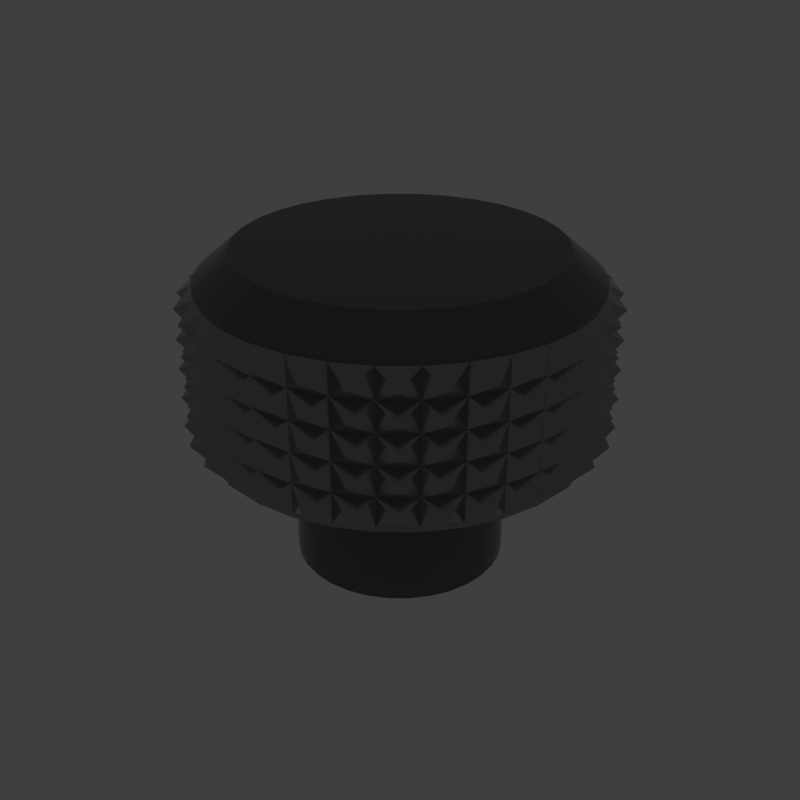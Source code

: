 # Source: Knurl_Head.blend  (saved by Blender 2.79.6; exported with 4.5.12 LTS)
import bpy
from mathutils import Matrix  # noqa: F401  (used for matrix-valued properties, if any)

bpy.ops.wm.read_factory_settings(use_empty=True)
scene = bpy.context.scene
scene.name = 'main'

# ---- collections
col_collection_1 = bpy.data.collections.new('Collection 1'); scene.collection.children.link(col_collection_1)

# ---- materials (node trees are filled in below, after node groups)
mat_prox_alum_028 = bpy.data.materials.new('prox_alum.028')
mat_prox_alum_028.alpha_threshold = 0.0
mat_prox_alum_028.diffuse_color = (0.1933, 0.1933, 0.1933, 1.0)
mat_prox_alum_028.roughness = 0.5
mat_prox_kevlar_028 = bpy.data.materials.new('prox_kevlar.028')
mat_prox_kevlar_028.alpha_threshold = 0.0
mat_prox_kevlar_028.diffuse_color = (0.03737, 0.03737, 0.03737, 1.0)
mat_prox_kevlar_028.roughness = 0.5
mat_prox_easy_spec_028 = bpy.data.materials.new('prox_easy_spec.028')
mat_prox_easy_spec_028.alpha_threshold = 0.0
mat_prox_easy_spec_028.diffuse_color = (0.2791, 0.2791, 0.2791, 1.0)
mat_prox_easy_spec_028.roughness = 0.5
mat_prox_soap_026 = bpy.data.materials.new('prox_soap.026')
mat_prox_soap_026.alpha_threshold = 0.0
mat_prox_soap_026.diffuse_color = (0.8, 0.5447, 0.3018, 1.0)
mat_prox_soap_026.roughness = 0.5
mat_prox_emission_026 = bpy.data.materials.new('prox_emission.026')
mat_prox_emission_026.alpha_threshold = 0.0
mat_prox_emission_026.diffuse_color = (0.3973, 0.7023, 0.9681, 1.0)
mat_prox_emission_026.roughness = 0.5

# ---- node groups
ng_auto_smooth = bpy.data.node_groups.new('Auto Smooth', 'GeometryNodeTree')
_s = ng_auto_smooth.interface.new_socket(name='Geometry', in_out='OUTPUT', socket_type='NodeSocketGeometry')
_s = ng_auto_smooth.interface.new_socket(name='Geometry', in_out='INPUT', socket_type='NodeSocketGeometry')
_s = ng_auto_smooth.interface.new_socket(name='Angle', in_out='INPUT', socket_type='NodeSocketFloat')
_s.subtype = 'ANGLE'
_s.min_value = 0.0
_s.max_value = 3.142
ng_auto_smooth.is_modifier = True
_N = ng_auto_smooth.nodes; _L = ng_auto_smooth.links
n0 = _N.new('NodeGroupOutput'); n0.name = 'Group Output'; n0.location = (480, -100)
n1 = _N.new('NodeGroupInput'); n1.name = 'Group Input'; n1.location = (-420, -300)
n2 = _N.new('NodeGroupInput'); n2.name = 'Group Input.001'; n2.location = (-60, -100)
n3 = _N.new('GeometryNodeSetShadeSmooth'); n3.name = 'Set Shade Smooth'; n3.location = (120, -100)
n3.domain = 'EDGE'
n4 = _N.new('GeometryNodeSetShadeSmooth'); n4.name = 'Set Shade Smooth.001'; n4.location = (300, -100)
n5 = _N.new('GeometryNodeInputMeshEdgeAngle'); n5.name = 'Edge Angle'; n5.location = (-420, -220)
n6 = _N.new('GeometryNodeInputEdgeSmooth'); n6.name = 'Is Edge Smooth'; n6.location = (-60, -160)
n7 = _N.new('GeometryNodeInputShadeSmooth'); n7.name = 'Is Face Smooth'; n7.location = (-240, -340)
n8 = _N.new('FunctionNodeBooleanMath'); n8.name = 'Boolean Math'; n8.location = (-60, -220)
n9 = _N.new('FunctionNodeCompare'); n9.name = 'Compare'; n9.location = (-240, -180)
n9.operation = 'LESS_EQUAL'
_L.new(n5.outputs[0], n9.inputs[0])
_L.new(n4.outputs[0], n0.inputs[0])
_L.new(n1.outputs[1], n9.inputs[1])
_L.new(n9.outputs[0], n8.inputs[0])
_L.new(n7.outputs[0], n8.inputs[1])
_L.new(n2.outputs[0], n3.inputs[0])
_L.new(n6.outputs[0], n3.inputs[1])
_L.new(n3.outputs[0], n4.inputs[0])
_L.new(n8.outputs[0], n3.inputs[2])
n0.is_active_output = True

# ---- material node trees
mat_prox_alum_028.use_nodes = True; mat_prox_alum_028.node_tree.nodes.clear()
_N = mat_prox_alum_028.node_tree.nodes; _L = mat_prox_alum_028.node_tree.links
n0 = _N.new('ShaderNodeOutputMaterial'); n0.name = 'Material Output'; n0.location = (300, 300)
n1 = _N.new('ShaderNodeBsdfPrincipled'); n1.name = 'Principled BSDF'; n1.location = (10, 300)
n1.width = 150
n1.subsurface_method = 'BURLEY'
n1.inputs[0].default_value = (0.3217, 0.3217, 0.3217, 1.0)
n1.inputs[1].default_value = 1.0
n1.inputs[2].default_value = 0.1633
n1.inputs[3].default_value = 1.45
n1.inputs[9].default_value = (1.0, 1.0, 1.0)
n1.inputs[13].default_value = 0.119
n1.inputs[15].default_value = 0.7959
n1.inputs[16].default_value = 0.8299
n1.inputs[24].default_value = 0.1605
_L.new(n1.outputs[0], n0.inputs[0])
n0.is_active_output = True
mat_prox_kevlar_028.use_nodes = True; mat_prox_kevlar_028.node_tree.nodes.clear()
_N = mat_prox_kevlar_028.node_tree.nodes; _L = mat_prox_kevlar_028.node_tree.links
n0 = _N.new('ShaderNodeOutputMaterial'); n0.name = 'Material Output'; n0.location = (300, 300)
n1 = _N.new('ShaderNodeBsdfPrincipled'); n1.name = 'Principled BSDF'; n1.location = (10, 300)
n1.width = 150
n1.subsurface_method = 'BURLEY'
n1.inputs[0].default_value = (0.0, 0.0, 0.0, 1.0)
n1.inputs[2].default_value = 0.3401
n1.inputs[3].default_value = 1.45
n1.inputs[9].default_value = (1.0, 1.0, 1.0)
n1.inputs[13].default_value = 0.2143
_L.new(n1.outputs[0], n0.inputs[0])
n0.is_active_output = True
mat_prox_easy_spec_028.use_nodes = True; mat_prox_easy_spec_028.node_tree.nodes.clear()
_N = mat_prox_easy_spec_028.node_tree.nodes; _L = mat_prox_easy_spec_028.node_tree.links
n0 = _N.new('ShaderNodeOutputMaterial'); n0.name = 'Material Output'; n0.location = (300, 300)
n1 = _N.new('ShaderNodeBsdfPrincipled'); n1.name = 'Principled BSDF'; n1.location = (10, 300)
n1.width = 150
n1.subsurface_method = 'BURLEY'
n1.inputs[0].default_value = (0.1372, 0.1372, 0.1372, 1.0)
n1.inputs[2].default_value = 0.2245
n1.inputs[3].default_value = 1.45
n1.inputs[9].default_value = (1.0, 1.0, 1.0)
n1.inputs[13].default_value = 0.09864
n1.inputs[19].default_value = 0.25
_L.new(n1.outputs[0], n0.inputs[0])
n0.is_active_output = True
mat_prox_soap_026.use_nodes = True; mat_prox_soap_026.node_tree.nodes.clear()
_N = mat_prox_soap_026.node_tree.nodes; _L = mat_prox_soap_026.node_tree.links
n0 = _N.new('ShaderNodeOutputMaterial'); n0.name = 'Material Output'; n0.location = (300, 300)
n1 = _N.new('ShaderNodeLayerWeight'); n1.name = 'Layer Weight'; n1.location = (-554, 262)
n2 = _N.new('ShaderNodeValToRGB'); n2.name = 'ColorRamp'; n2.location = (-400, 254)
n2.color_ramp.interpolation = 'B_SPLINE'
while len(n2.color_ramp.elements) > 1: n2.color_ramp.elements.remove(n2.color_ramp.elements[-1])
n2.color_ramp.elements[0].position = 0.0; n2.color_ramp.elements[0].color = (1.0, 0.0, 0.2363, 1.0)
_e = n2.color_ramp.elements.new(0.1477); _e.color = (0.0, 0.1135, 0.6103, 1.0)
_e = n2.color_ramp.elements.new(0.2773); _e.color = (0.2081, 0.332, 0.6265, 1.0)
_e = n2.color_ramp.elements.new(0.5); _e.color = (0.5089, 0.1741, 0.6181, 1.0)
_e = n2.color_ramp.elements.new(0.6818); _e.color = (0.7544, 0.04821, 0.0, 1.0)
_e = n2.color_ramp.elements.new(0.8511); _e.color = (0.336, 0.5043, 0.1917, 1.0)
_e = n2.color_ramp.elements.new(1.0); _e.color = (0.01772, 0.3483, 1.0, 1.0)
n3 = _N.new('ShaderNodeMix'); n3.name = 'Mix'; n3.location = (-80, 218)
n3.data_type = 'RGBA'
n3.inputs[0].default_value = 0.7909
n4 = _N.new('ShaderNodeBsdfPrincipled'); n4.name = 'Principled BSDF.001'; n4.location = (140, 300)
n4.width = 150
n4.subsurface_method = 'BURLEY'
n4.inputs[2].default_value = 0.0
n4.inputs[3].default_value = 1.45
n4.inputs[9].default_value = (1.0, 1.0, 1.0)
n4.inputs[18].default_value = 1.0
n4.inputs[19].default_value = 0.25
_L.new(n1.outputs[1], n2.inputs[0])
_L.new(n2.outputs[0], n3.inputs[6])
_L.new(n3.outputs[2], n4.inputs[0])
_L.new(n4.outputs[0], n0.inputs[0])
n0.is_active_output = True
mat_prox_emission_026.use_nodes = True; mat_prox_emission_026.node_tree.nodes.clear()
_N = mat_prox_emission_026.node_tree.nodes; _L = mat_prox_emission_026.node_tree.links
n0 = _N.new('ShaderNodeOutputMaterial'); n0.name = 'Material Output'; n0.location = (446, 300)
n1 = _N.new('ShaderNodeEmission'); n1.name = 'Emission'; n1.location = (156, 300)
n1.inputs[1].default_value = 4.0
n2 = _N.new('ShaderNodeLayerWeight'); n2.name = 'Layer Weight'; n2.location = (-631, 360)
n3 = _N.new('ShaderNodeValToRGB'); n3.name = 'ColorRamp'; n3.location = (-450, 370)
n3.color_ramp.interpolation = 'B_SPLINE'
while len(n3.color_ramp.elements) > 1: n3.color_ramp.elements.remove(n3.color_ramp.elements[-1])
n3.color_ramp.elements[0].position = 0.1864; n3.color_ramp.elements[0].color = (1.0, 0.02556, 0.0, 1.0)
_e = n3.color_ramp.elements.new(0.8045); _e.color = (1.0, 0.2244, 0.007333, 1.0)
_e = n3.color_ramp.elements.new(0.9909); _e.color = (1.0, 1.0, 1.0, 1.0)
n4 = _N.new('ShaderNodeMix'); n4.name = 'Mix'; n4.location = (-92, 333)
n4.data_type = 'RGBA'
n4.blend_type = 'COLOR'
n4.inputs[0].default_value = 0.8273
_L.new(n2.outputs[1], n3.inputs[0])
_L.new(n1.outputs[0], n0.inputs[0])
_L.new(n4.outputs[2], n1.inputs[0])
_L.new(n3.outputs[0], n4.inputs[7])
n0.is_active_output = True

# ---- world
world_world = bpy.data.worlds.new('World'); scene.world = world_world
world_world.use_nodes = True; world_world.node_tree.nodes.clear()
_N = world_world.node_tree.nodes; _L = world_world.node_tree.links
n0 = _N.new('ShaderNodeOutputWorld'); n0.name = 'World Output'; n0.location = (300, 300)
n1 = _N.new('ShaderNodeBackground'); n1.name = 'Background'; n1.location = (10, 300)
n1.inputs[0].default_value = (0.05, 0.05, 0.05, 1.0)
_L.new(n1.outputs[0], n0.inputs[0])
n0.is_active_output = True
world_world.use_sun_shadow = False
world_world.sun_shadow_jitter_overblur = 0.0

# ---- meshes
me_knurl_head = bpy.data.meshes.new('Knurl_Head')
me_knurl_head.from_pydata([(0.1359, 0.09083, 0.08291), (-0.09083, -0.1359, 0.08291), (0.09083, 0.1359, 0.08291), (-0.03189, -0.1603, 0.08291), (-0.03189, 0.1603, 0.08291), (0.03189, 0.1603, 0.08291), (0.03189, -0.1603, 0.08291), (-0.09083, 0.1359, 0.08291), (0.09083, -0.1359, 0.08291), (-0.1359, 0.09083, 0.08291), (0.1359, -0.09083, 0.08291), (-0.1603, 0.03189, 0.08291), (0.1603, -0.03189, 0.08291), (-0.1603, -0.03189, 0.08291), (0.1603, 0.03189, 0.08291), (-0.1359, -0.09083, 0.08291), (0.2262, 0.04499, 0.1868), (-0.1917, -0.1281, 0.1868), (0.1917, 0.1281, 0.1868), (-0.1281, -0.1917, 0.1868), (0.1281, 0.1917, 0.1868), (-0.04499, -0.2262, 0.1868), (-0.04499, 0.2262, 0.1868), (0.04499, 0.2262, 0.1868), (0.04499, -0.2262, 0.1868), (-0.1281, 0.1917, 0.1868), (0.1281, -0.1917, 0.1868), (-0.1917, 0.1281, 0.1868), (0.1917, -0.1281, 0.1868), (-0.2262, 0.04499, 0.1868), (0.2262, -0.04499, 0.1868), (-0.2262, -0.04499, 0.1868), (-0.2106, -0.2106, 0.4004), (-0.2106, -0.2106, 0.3538), (-0.2106, -0.2106, 0.3073), (-0.2106, -0.2106, 0.2608), (-0.2476, -0.1654, 0.4004), (-0.2476, -0.1654, 0.3538), (-0.2476, -0.1654, 0.3073), (-0.2476, -0.1654, 0.2608), (0.2751, 0.114, 0.4004), (0.2751, 0.114, 0.3538), (0.2751, 0.114, 0.3073), (0.2751, 0.114, 0.2608), (0.292, 0.05808, 0.4004), (0.292, 0.05808, 0.3538), (0.292, 0.05808, 0.3073), (0.292, 0.05808, 0.2608), (-0.0529, -0.2659, 0.4759), (-0.0529, 0.2659, 0.4759), (0.0529, 0.2659, 0.4759), (0.0529, -0.2659, 0.4759), (-0.1506, 0.2254, 0.4759), (0.1506, -0.2254, 0.4759), (-0.2254, 0.1506, 0.4759), (0.2254, -0.1506, 0.4759), (-0.2659, 0.0529, 0.4759), (0.2659, -0.0529, 0.4759), (-0.2659, -0.0529, 0.4759), (0.2659, 0.0529, 0.4759), (-0.2254, -0.1506, 0.4759), (0.2254, 0.1506, 0.4759), (-0.1506, -0.2254, 0.4759), (0.1506, 0.2254, 0.4759), (-1.303e-08, 1.557e-09, 0.4984), (-0.03189, 0.1603, -1.987e-08), (-0.09083, 0.1359, -1.987e-08), (-0.1359, 0.09083, -1.987e-08), (-0.1603, 0.03189, -1.987e-08), (-0.1603, -0.03189, -1.987e-08), (-0.1359, -0.09083, -1.987e-08), (-0.09083, -0.1359, -1.987e-08), (-0.03189, -0.1603, -1.987e-08), (0.03189, -0.1603, -1.987e-08), (0.09083, -0.1359, -1.987e-08), (0.1359, -0.09083, -1.987e-08), (0.1603, -0.03189, -1.987e-08), (0.1603, 0.03189, -1.987e-08), (0.1359, 0.09083, -1.987e-08), (0.09083, 0.1359, -1.987e-08), (0.03189, 0.1603, -1.987e-08), (-0.03189, 0.1603, 0.1658), (-0.09083, 0.1359, 0.1658), (-0.1359, 0.09083, 0.1658), (-0.1603, 0.03189, 0.1658), (-0.1603, -0.03189, 0.1658), (-0.1359, -0.09083, 0.1658), (-0.09083, -0.1359, 0.1658), (-0.03189, -0.1603, 0.1658), (0.03189, -0.1603, 0.1658), (0.09083, -0.1359, 0.1658), (0.1359, -0.09083, 0.1658), (0.1603, -0.03189, 0.1658), (0.1603, 0.03189, 0.1658), (0.1359, 0.09083, 0.1658), (0.09083, 0.1359, 0.1658), (0.03189, 0.1603, 0.1658), (0.1511, 0.06257, 0.08291), (0.1156, 0.1156, 0.08291), (-0.1156, -0.1156, 0.08291), (-0.06257, -0.1511, 0.08291), (0.06257, 0.1511, 0.08291), (-2.484e-08, -0.1635, 0.08291), (-9.935e-09, 0.1635, 0.08291), (-0.06257, 0.1511, 0.08291), (0.06257, -0.1511, 0.08291), (-0.1156, 0.1156, 0.08291), (0.1156, -0.1156, 0.08291), (-0.1511, 0.06257, 0.08291), (0.1511, -0.06257, 0.08291), (-0.1635, -5.894e-09, 0.08291), (0.1635, 3.42e-09, 0.08291), (-0.1511, -0.06257, 0.08291), (-0.05808, 0.292, 0.2143), (-0.1654, 0.2476, 0.2143), (-0.2476, 0.1654, 0.2143), (-0.292, 0.05808, 0.2143), (-0.292, -0.05808, 0.2143), (-0.2476, -0.1654, 0.2143), (-0.1654, -0.2476, 0.2143), (-0.05808, -0.292, 0.2143), (0.05808, -0.292, 0.2143), (0.1654, -0.2476, 0.2143), (0.2476, -0.1654, 0.2143), (0.292, -0.05808, 0.2143), (0.292, 0.05808, 0.2143), (0.2476, 0.1654, 0.2143), (0.1654, 0.2476, 0.2143), (0.05808, 0.292, 0.2143), (0.2307, 2.799e-09, 0.1868), (0.2131, 0.08827, 0.1868), (-0.2131, -0.08827, 0.1868), (-0.1631, -0.1631, 0.1868), (0.1631, 0.1631, 0.1868), (-0.08827, -0.2131, 0.1868), (0.08827, 0.2131, 0.1868), (-3.229e-08, -0.2307, 0.1868), (-1.242e-08, 0.2307, 0.1868), (-0.08827, 0.2131, 0.1868), (0.08827, -0.2131, 0.1868), (-0.1631, 0.1631, 0.1868), (0.1631, -0.1631, 0.1868), (-0.2131, 0.08827, 0.1868), (0.2131, -0.08827, 0.1868), (-0.2307, -8.378e-09, 0.1868), (-0.05808, 0.292, 0.4469), (-0.1654, 0.2476, 0.4469), (-0.2476, 0.1654, 0.4469), (-0.292, 0.05808, 0.4469), (-0.292, -0.05808, 0.4469), (-0.2476, -0.1654, 0.4469), (-0.1654, -0.2476, 0.4469), (-0.05808, -0.292, 0.4469), (0.05808, -0.292, 0.4469), (0.1654, -0.2476, 0.4469), (0.2476, -0.1654, 0.4469), (0.292, -0.05808, 0.4469), (0.292, 0.05808, 0.4469), (0.2476, 0.1654, 0.4469), (0.1654, 0.2476, 0.4469), (0.05808, 0.292, 0.4469), (-0.2751, -0.114, 0.4004), (-0.2751, -0.114, 0.3538), (-0.2751, -0.114, 0.3073), (-0.2751, -0.114, 0.2608), (-0.292, -0.05808, 0.4004), (-0.292, -0.05808, 0.3538), (-0.292, -0.05808, 0.3073), (-0.292, -0.05808, 0.2608), (0.2978, 4.367e-09, 0.4004), (0.2978, 4.367e-09, 0.3538), (0.2978, 4.367e-09, 0.3073), (0.2978, 4.367e-09, 0.2608), (0.292, -0.05808, 0.4004), (0.292, -0.05808, 0.3538), (0.292, -0.05808, 0.3073), (0.292, -0.05808, 0.2608), (-0.04771, 0.2398, 0.4984), (-0.1359, 0.2033, 0.4984), (-0.2033, 0.1359, 0.4984), (-0.2398, 0.04771, 0.4984), (-0.2398, -0.04771, 0.4984), (-0.2033, -0.1359, 0.4984), (-0.1359, -0.2033, 0.4984), (-0.04771, -0.2398, 0.4984), (0.04771, -0.2398, 0.4984), (0.1359, -0.2033, 0.4984), (0.2033, -0.1359, 0.4984), (0.2398, -0.04771, 0.4984), (0.2398, 0.04771, 0.4984), (0.2033, 0.1359, 0.4984), (0.1359, 0.2033, 0.4984), (0.04771, 0.2398, 0.4984), (-0.1038, -0.2505, 0.4759), (-4.098e-08, -0.2712, 0.4759), (-1.49e-08, 0.2712, 0.4759), (-0.1038, 0.2505, 0.4759), (0.1038, 0.2505, 0.4759), (0.1038, -0.2505, 0.4759), (-0.1918, 0.1918, 0.4759), (0.1918, -0.1918, 0.4759), (-0.2505, 0.1038, 0.4759), (0.2505, -0.1038, 0.4759), (-0.2712, -1.21e-08, 0.4759), (0.2712, 4.041e-09, 0.4759), (-0.2505, -0.1038, 0.4759), (0.2505, 0.1038, 0.4759), (-0.1918, -0.1918, 0.4759), (0.1918, 0.1918, 0.4759), (-9.935e-09, 0.1635, -1.987e-08), (-0.06257, 0.1511, -1.987e-08), (-0.1156, 0.1156, -1.987e-08), (-0.1511, 0.06257, -1.987e-08), (-0.1635, -5.77e-09, -1.987e-08), (-0.1511, -0.06257, -1.987e-08), (-0.1156, -0.1156, -1.987e-08), (-0.06257, -0.1511, -1.987e-08), (-2.447e-08, -0.1635, -1.987e-08), (0.06257, -0.1511, -1.987e-08), (0.1156, -0.1156, -1.987e-08), (0.1511, -0.06257, -1.987e-08), (0.1635, 3.669e-09, -1.987e-08), (0.1511, 0.06257, -1.987e-08), (0.1156, 0.1156, -1.987e-08), (0.06257, 0.1511, -1.987e-08), (-9.935e-09, 0.1635, 0.1658), (-0.06257, 0.1511, 0.1658), (-0.1156, 0.1156, 0.1658), (-0.1511, 0.06257, 0.1658), (-0.1635, -5.77e-09, 0.1658), (-0.1511, -0.06257, 0.1658), (-0.1156, -0.1156, 0.1658), (-0.06257, -0.1511, 0.1658), (-2.447e-08, -0.1635, 0.1658), (0.06257, -0.1511, 0.1658), (0.1156, -0.1156, 0.1658), (0.1511, -0.06257, 0.1658), (0.1635, 3.669e-09, 0.1658), (0.1511, 0.06257, 0.1658), (0.1156, 0.1156, 0.1658), (0.06257, 0.1511, 0.1658), (-1.48e-08, 0.2978, 0.2143), (-0.114, 0.2751, 0.2143), (-0.2106, 0.2106, 0.2143), (-0.2751, 0.114, 0.2143), (-0.2978, -1.327e-08, 0.2143), (-0.2751, -0.114, 0.2143), (-0.2106, -0.2106, 0.2143), (-0.114, -0.2751, 0.2143), (-4.173e-08, -0.2978, 0.2143), (0.114, -0.2751, 0.2143), (0.2106, -0.2106, 0.2143), (0.2751, -0.114, 0.2143), (0.2978, 4.367e-09, 0.2143), (0.2751, 0.114, 0.2143), (0.2106, 0.2106, 0.2143), (0.114, 0.2751, 0.2143), (-1.48e-08, 0.2978, 0.4469), (-0.114, 0.2751, 0.4469), (-0.2106, 0.2106, 0.4469), (-0.2751, 0.114, 0.4469), (-0.2978, -1.327e-08, 0.4469), (-0.2751, -0.114, 0.4469), (-0.2106, -0.2106, 0.4469), (-0.114, -0.2751, 0.4469), (-4.173e-08, -0.2978, 0.4469), (0.114, -0.2751, 0.4469), (0.2106, -0.2106, 0.4469), (0.2751, -0.114, 0.4469), (0.2978, 4.367e-09, 0.4469), (0.2751, 0.114, 0.4469), (0.2106, 0.2106, 0.4469), (0.114, 0.2751, 0.4469), (-1.6e-08, 0.2446, 0.4984), (-0.0936, 0.226, 0.4984), (-0.1729, 0.1729, 0.4984), (-0.226, 0.0936, 0.4984), (-0.2446, -1.128e-08, 0.4984), (-0.226, -0.0936, 0.4984), (-0.1729, -0.1729, 0.4984), (-0.0936, -0.226, 0.4984), (-3.803e-08, -0.2446, 0.4984), (0.0936, -0.226, 0.4984), (0.1729, -0.1729, 0.4984), (0.226, -0.0936, 0.4984), (0.2446, 4.087e-09, 0.4984), (0.226, 0.0936, 0.4984), (0.1729, 0.1729, 0.4984), (0.0936, 0.226, 0.4984), (-0.2978, -1.327e-08, 0.4004), (-4.173e-08, -0.2978, 0.4004), (-0.2978, -1.327e-08, 0.3538), (-4.173e-08, -0.2978, 0.3538), (-0.2978, -1.327e-08, 0.3073), (-4.173e-08, -0.2978, 0.3073), (-0.2978, -1.327e-08, 0.2608), (-4.173e-08, -0.2978, 0.2608), (-0.292, 0.05808, 0.4004), (-0.05808, -0.292, 0.4004), (-0.292, 0.05808, 0.3538), (-0.05808, -0.292, 0.3538), (-0.292, 0.05808, 0.3073), (-0.05808, -0.292, 0.3073), (-0.292, 0.05808, 0.2608), (-0.05808, -0.292, 0.2608), (0.2751, -0.114, 0.4004), (0.114, 0.2751, 0.4004), (0.2751, -0.114, 0.3538), (0.114, 0.2751, 0.3538), (0.2751, -0.114, 0.3073), (0.114, 0.2751, 0.3073), (0.2751, -0.114, 0.2608), (0.114, 0.2751, 0.2608), (0.2106, -0.2106, 0.2608), (0.1654, 0.2476, 0.4004), (0.2106, -0.2106, 0.3073), (0.1654, 0.2476, 0.3538), (0.2106, -0.2106, 0.3538), (0.1654, 0.2476, 0.3073), (0.2106, -0.2106, 0.4004), (0.1654, 0.2476, 0.2608), (0.2476, -0.1654, 0.4004), (-0.114, -0.2751, 0.4004), (-0.114, -0.2751, 0.3538), (0.2476, -0.1654, 0.3538), (0.2476, -0.1654, 0.3073), (-0.114, -0.2751, 0.3073), (-0.114, -0.2751, 0.2608), (0.2476, -0.1654, 0.2608), (-0.1654, -0.2476, 0.4004), (-0.2751, 0.114, 0.4004), (-0.1654, -0.2476, 0.3538), (-0.2751, 0.114, 0.3538), (-0.1654, -0.2476, 0.3073), (-0.2751, 0.114, 0.3073), (-0.1654, -0.2476, 0.2608), (-0.2751, 0.114, 0.2608), (0.2106, 0.2106, 0.4004), (-0.2106, 0.2106, 0.2608), (0.2106, 0.2106, 0.3538), (-0.2106, 0.2106, 0.3073), (0.2106, 0.2106, 0.3073), (-0.2106, 0.2106, 0.3538), (0.2106, 0.2106, 0.2608), (-0.2106, 0.2106, 0.4004), (0.2476, 0.1654, 0.4004), (-0.2476, 0.1654, 0.4004), (-0.2476, 0.1654, 0.3538), (0.2476, 0.1654, 0.3538), (0.2476, 0.1654, 0.3073), (-0.2476, 0.1654, 0.3073), (0.2476, 0.1654, 0.2608), (-0.2476, 0.1654, 0.2608), (-0.114, 0.2751, 0.2079), (-0.05808, 0.292, 0.2079), (-1.48e-08, 0.2978, 0.2079), (-0.2106, 0.2106, 0.2079), (-0.1654, 0.2476, 0.2079), (-0.2751, 0.114, 0.2079), (-0.2476, 0.1654, 0.2079), (-0.2978, -1.327e-08, 0.2079), (-0.292, 0.05808, 0.2079), (-0.2751, -0.114, 0.2079), (-0.292, -0.05808, 0.2079), (-0.2106, -0.2106, 0.2079), (-0.2476, -0.1654, 0.2079), (-0.114, -0.2751, 0.2079), (-0.1654, -0.2476, 0.2079), (-4.173e-08, -0.2978, 0.2079), (-0.05808, -0.292, 0.2079), (0.114, -0.2751, 0.2079), (0.05808, -0.292, 0.2079), (0.2106, -0.2106, 0.2079), (0.1654, -0.2476, 0.2079), (0.2751, -0.114, 0.2079), (0.2476, -0.1654, 0.2079), (0.2978, 4.367e-09, 0.2079), (0.292, -0.05808, 0.2079), (0.2751, 0.114, 0.2079), (0.292, 0.05808, 0.2079), (0.2106, 0.2106, 0.2079), (0.2476, 0.1654, 0.2079), (0.114, 0.2751, 0.2079), (0.1654, 0.2476, 0.2079), (0.05808, 0.292, 0.2079), (-0.114, 0.2751, 0.4533), (-0.05808, 0.292, 0.4533), (-1.48e-08, 0.2978, 0.4533), (-0.2106, 0.2106, 0.4533), (-0.1654, 0.2476, 0.4533), (-0.2751, 0.114, 0.4533), (-0.2476, 0.1654, 0.4533), (-0.2978, -1.327e-08, 0.4533), (-0.292, 0.05808, 0.4533), (-0.2751, -0.114, 0.4533), (-0.292, -0.05808, 0.4533), (-0.2106, -0.2106, 0.4533), (-0.2476, -0.1654, 0.4533), (-0.114, -0.2751, 0.4533), (-0.1654, -0.2476, 0.4533), (-4.173e-08, -0.2978, 0.4533), (-0.05808, -0.292, 0.4533), (0.114, -0.2751, 0.4533), (0.05808, -0.292, 0.4533), (0.2106, -0.2106, 0.4533), (0.1654, -0.2476, 0.4533), (0.2751, -0.114, 0.4533), (0.2476, -0.1654, 0.4533), (0.2978, 4.367e-09, 0.4533), (0.292, -0.05808, 0.4533), (0.2751, 0.114, 0.4533), (0.292, 0.05808, 0.4533), (0.2106, 0.2106, 0.4533), (0.2476, 0.1654, 0.4533), (0.114, 0.2751, 0.4533), (0.1654, 0.2476, 0.4533), (0.05808, 0.292, 0.4533), (-0.05808, 0.292, 0.2608), (-0.05808, 0.292, 0.3073), (-0.05808, 0.292, 0.3538), (-0.05808, 0.292, 0.4004), (-1.48e-08, 0.2978, 0.4004), (-1.48e-08, 0.2978, 0.3538), (-1.48e-08, 0.2978, 0.3073), (-1.48e-08, 0.2978, 0.2608), (-0.114, 0.2751, 0.2608), (-0.114, 0.2751, 0.3073), (-0.114, 0.2751, 0.3538), (-0.114, 0.2751, 0.4004), (0.05808, 0.292, 0.2608), (0.05808, 0.292, 0.3073), (0.05808, 0.292, 0.3538), (0.05808, 0.292, 0.4004), (0.05808, -0.292, 0.2608), (0.05808, -0.292, 0.3073), (0.05808, -0.292, 0.3538), (0.05808, -0.292, 0.4004), (0.114, -0.2751, 0.2608), (0.114, -0.2751, 0.3073), (0.114, -0.2751, 0.3538), (0.114, -0.2751, 0.4004), (-0.1654, 0.2476, 0.2608), (-0.1654, 0.2476, 0.3073), (-0.1654, 0.2476, 0.3538), (-0.1654, 0.2476, 0.4004), (0.1654, -0.2476, 0.2608), (0.1654, -0.2476, 0.3073), (0.1654, -0.2476, 0.3538), (0.1654, -0.2476, 0.4004), (0.2508, -0.2058, 0.2376), (0.2861, -0.153, 0.2376), (0.2058, 0.2508, 0.3306), (0.2058, 0.2508, 0.2841), (-0.3105, 0.09416, 0.2376), (-0.3229, 0.03183, 0.2376), (0.2058, 0.2508, 0.4236), (0.2058, 0.2508, 0.3771), (0.3105, -0.09416, 0.2376), (0.3229, -0.03183, 0.2376), (0.153, 0.2861, 0.3306), (0.153, 0.2861, 0.2841), (-0.3229, -0.03183, 0.2376), (-0.3105, -0.09416, 0.2376), (0.153, 0.2861, 0.4236), (0.153, 0.2861, 0.3771), (0.3229, 0.03183, 0.2376), (0.3105, 0.09416, 0.2376), (-0.09416, -0.3105, 0.3306), (-0.09416, -0.3105, 0.2841), (-0.2861, -0.153, 0.2376), (-0.2508, -0.2058, 0.2376), (-0.09416, -0.3105, 0.4236), (-0.09416, -0.3105, 0.3771), (0.2861, 0.153, 0.2376), (0.2508, 0.2058, 0.2376), (-0.03183, -0.3229, 0.3306), (-0.03183, -0.3229, 0.2841), (-0.2058, -0.2508, 0.2376), (-0.153, -0.2861, 0.2376), (-0.03183, -0.3229, 0.4236), (-0.03183, -0.3229, 0.3771), (0.2058, 0.2508, 0.2376), (0.153, 0.2861, 0.2376), (-0.03183, 0.3229, 0.3306), (-0.03183, 0.3229, 0.2841), (-0.09416, -0.3105, 0.2376), (-0.03183, -0.3229, 0.2376), (-0.03183, 0.3229, 0.4236), (-0.03183, 0.3229, 0.3771), (-0.03183, 0.3229, 0.2376), (-0.09416, 0.3105, 0.2376), (-0.09416, 0.3105, 0.3306), (-0.09416, 0.3105, 0.2841), (0.09416, 0.3105, 0.2376), (0.03183, 0.3229, 0.2376), (-0.09416, 0.3105, 0.4236), (-0.09416, 0.3105, 0.3771), (0.03183, -0.3229, 0.2376), (0.09416, -0.3105, 0.2376), (0.09416, 0.3105, 0.3306), (0.09416, 0.3105, 0.2841), (-0.153, 0.2861, 0.2376), (-0.2058, 0.2508, 0.2376), (0.09416, 0.3105, 0.4236), (0.09416, 0.3105, 0.3771), (0.153, -0.2861, 0.2376), (0.2058, -0.2508, 0.2376), (0.03183, 0.3229, 0.3306), (0.03183, 0.3229, 0.2841), (-0.2861, 0.153, 0.2376), (-0.2508, 0.2058, 0.4236), (0.03183, 0.3229, 0.4236), (0.03183, 0.3229, 0.3771), (0.03183, -0.3229, 0.2841), (0.3229, 0.03183, 0.2841), (0.03183, -0.3229, 0.3771), (0.3229, 0.03183, 0.3771), (0.09416, -0.3105, 0.2841), (0.3105, 0.09416, 0.2841), (0.09416, -0.3105, 0.3771), (0.3105, 0.09416, 0.3771), (-0.153, 0.2861, 0.2841), (-0.2861, -0.153, 0.2841), (-0.153, 0.2861, 0.3771), (-0.2861, -0.153, 0.3771), (-0.2058, 0.2508, 0.2841), (-0.2508, -0.2058, 0.2841), (-0.2058, 0.2508, 0.3771), (-0.2508, -0.2058, 0.3771), (0.153, -0.2861, 0.2841), (0.2861, 0.153, 0.2841), (0.153, -0.2861, 0.3771), (0.2861, 0.153, 0.3771), (0.2058, -0.2508, 0.2841), (0.2508, 0.2058, 0.2841), (0.2058, -0.2508, 0.3771), (0.2508, 0.2058, 0.3771), (-0.2861, 0.153, 0.2841), (-0.2058, -0.2508, 0.2841), (-0.2861, 0.153, 0.3771), (-0.2058, -0.2508, 0.3771), (-0.2508, 0.2058, 0.2841), (-0.153, -0.2861, 0.2841), (-0.2508, 0.2058, 0.3771), (-0.153, -0.2861, 0.3771), (-0.2508, 0.2058, 0.2376), (-0.153, -0.2861, 0.3306), (-0.2508, 0.2058, 0.3306), (-0.2058, -0.2508, 0.4236), (-0.2861, 0.153, 0.4236), (-0.2058, -0.2508, 0.3306), (-0.2861, 0.153, 0.3306), (0.2508, 0.2058, 0.4236), (0.2058, -0.2508, 0.4236), (0.2508, 0.2058, 0.3306), (0.2058, -0.2508, 0.3306), (0.2861, 0.153, 0.4236), (0.153, -0.2861, 0.4236), (0.2861, 0.153, 0.3306), (0.153, -0.2861, 0.3306), (-0.2508, -0.2058, 0.4236), (-0.2058, 0.2508, 0.4236), (-0.2508, -0.2058, 0.3306), (-0.2058, 0.2508, 0.3306), (-0.2861, -0.153, 0.4236), (-0.153, 0.2861, 0.4236), (-0.2861, -0.153, 0.3306), (-0.153, 0.2861, 0.3306), (0.3105, 0.09416, 0.4236), (0.09416, -0.3105, 0.4236), (0.3105, 0.09416, 0.3306), (0.09416, -0.3105, 0.3306), (0.3229, 0.03183, 0.4236), (0.03183, -0.3229, 0.4236), (0.3229, 0.03183, 0.3306), (0.03183, -0.3229, 0.3306), (-0.3105, -0.09416, 0.4236), (-0.153, -0.2861, 0.4236), (-0.3105, -0.09416, 0.3771), (-0.3105, -0.09416, 0.3306), (-0.3105, -0.09416, 0.2841), (-0.3229, -0.03183, 0.4236), (-0.3229, -0.03183, 0.3771), (-0.3229, -0.03183, 0.3306), (-0.3229, -0.03183, 0.2841), (0.3229, -0.03183, 0.4236), (0.3229, -0.03183, 0.3771), (0.3229, -0.03183, 0.3306), (0.3229, -0.03183, 0.2841), (0.3105, -0.09416, 0.4236), (0.3105, -0.09416, 0.3771), (0.3105, -0.09416, 0.3306), (0.3105, -0.09416, 0.2841), (-0.3229, 0.03183, 0.4236), (-0.3229, 0.03183, 0.3771), (-0.3229, 0.03183, 0.3306), (-0.3229, 0.03183, 0.2841), (-0.3105, 0.09416, 0.4236), (-0.3105, 0.09416, 0.3771), (-0.3105, 0.09416, 0.3306), (-0.3105, 0.09416, 0.2841), (0.2861, -0.153, 0.4236), (0.2861, -0.153, 0.3771), (0.2861, -0.153, 0.3306), (0.2861, -0.153, 0.2841), (0.2508, -0.2058, 0.4236), (0.2508, -0.2058, 0.3771), (0.2508, -0.2058, 0.3306), (0.2508, -0.2058, 0.2841)], [], [(0, 78, 223, 98), (0, 98, 239, 94), (0, 94, 238, 97), (0, 97, 222, 78), (1, 71, 216, 100), (1, 100, 232, 87), (1, 87, 231, 99), (1, 99, 215, 71), (2, 79, 224, 101), (2, 101, 240, 95), (2, 95, 239, 98), (2, 98, 223, 79), (3, 72, 217, 102), (3, 102, 233, 88), (3, 88, 232, 100), (3, 100, 216, 72), (4, 65, 210, 104), (4, 104, 226, 81), (4, 81, 225, 103), (4, 103, 209, 65), (5, 80, 209, 103), (5, 103, 225, 96), (5, 96, 240, 101), (5, 101, 224, 80), (6, 73, 218, 105), (6, 105, 234, 89), (6, 89, 233, 102), (6, 102, 217, 73), (7, 66, 211, 106), (7, 106, 227, 82), (7, 82, 226, 104), (7, 104, 210, 66), (8, 74, 219, 107), (8, 107, 235, 90), (8, 90, 234, 105), (8, 105, 218, 74), (9, 67, 212, 108), (9, 108, 228, 83), (9, 83, 227, 106), (9, 106, 211, 67), (10, 75, 220, 109), (10, 109, 236, 91), (10, 91, 235, 107), (10, 107, 219, 75), (11, 68, 213, 110), (11, 110, 229, 84), (11, 84, 228, 108), (11, 108, 212, 68), (12, 76, 221, 111), (12, 111, 237, 92), (12, 92, 236, 109), (12, 109, 220, 76), (13, 69, 214, 112), (13, 112, 230, 85), (13, 85, 229, 110), (13, 110, 213, 69), (14, 77, 222, 97), (14, 97, 238, 93), (14, 93, 237, 111), (14, 111, 221, 77), (15, 70, 215, 99), (15, 99, 231, 86), (15, 86, 230, 112), (15, 112, 214, 70), (16, 93, 238, 130), (16, 130, 378, 379), (16, 379, 376, 129), (16, 129, 237, 93), (17, 86, 231, 132), (17, 132, 364, 365), (17, 365, 362, 131), (17, 131, 230, 86), (18, 94, 239, 133), (18, 133, 380, 381), (18, 381, 378, 130), (18, 130, 238, 94), (19, 87, 232, 134), (19, 134, 366, 367), (19, 367, 364, 132), (19, 132, 231, 87), (20, 95, 240, 135), (20, 135, 382, 383), (20, 383, 380, 133), (20, 133, 239, 95), (21, 88, 233, 136), (21, 136, 368, 369), (21, 369, 366, 134), (21, 134, 232, 88), (22, 81, 226, 138), (22, 138, 353, 354), (22, 354, 355, 137), (22, 137, 225, 81), (23, 96, 225, 137), (23, 137, 355, 384), (23, 384, 382, 135), (23, 135, 240, 96), (24, 89, 234, 139), (24, 139, 370, 371), (24, 371, 368, 136), (24, 136, 233, 89), (25, 82, 227, 140), (25, 140, 356, 357), (25, 357, 353, 138), (25, 138, 226, 82), (26, 90, 235, 141), (26, 141, 372, 373), (26, 373, 370, 139), (26, 139, 234, 90), (27, 83, 228, 142), (27, 142, 358, 359), (27, 359, 356, 140), (27, 140, 227, 83), (28, 91, 236, 143), (28, 143, 374, 375), (28, 375, 372, 141), (28, 141, 235, 91), (29, 84, 229, 144), (29, 144, 360, 361), (29, 361, 358, 142), (29, 142, 228, 84), (30, 92, 237, 129), (30, 129, 376, 377), (30, 377, 374, 143), (30, 143, 236, 92), (31, 85, 230, 131), (31, 131, 362, 363), (31, 363, 360, 144), (31, 144, 229, 85), (328, 123, 450), (339, 341, 451), (341, 343, 452), (336, 244, 453), (303, 116, 454), (271, 337, 455), (337, 339, 456), (311, 252, 457), (176, 124, 458), (316, 318, 459), (318, 320, 460), (295, 245, 461), (168, 117, 462), (159, 314, 463), (314, 316, 464), (172, 253, 465), (47, 125, 466), (323, 326, 467), (326, 327, 468), (164, 246, 469), (39, 118, 470), (264, 322, 471), (322, 323, 472), (43, 254, 473), (351, 126, 474), (300, 302, 475), (302, 304, 476), (35, 247, 477), (335, 119, 478), (152, 298, 479), (298, 300, 480), (343, 255, 481), (320, 127, 482), (422, 423, 483), (423, 424, 484), (327, 248, 485), (304, 120, 486), (257, 421, 487), (421, 422, 488), (424, 241, 489), (417, 113, 490), (419, 418, 491), (418, 417, 492), (312, 256, 493), (429, 128, 494), (145, 420, 495), (420, 419, 496), (296, 249, 497), (433, 121, 498), (308, 310, 499), (310, 312, 500), (425, 242, 501), (441, 114, 502), (272, 306, 503), (306, 308, 504), (437, 250, 505), (445, 122, 506), (431, 430, 507), (430, 429, 508), (352, 115, 509), (259, 344, 510), (160, 432, 511), (432, 431, 512), (294, 296, 513), (48, 401, 400, 194), (48, 194, 281, 184), (48, 184, 280, 193), (48, 193, 398, 401), (49, 386, 385, 196), (49, 196, 274, 177), (49, 177, 273, 195), (49, 195, 387, 386), (50, 416, 387, 195), (50, 195, 273, 192), (50, 192, 288, 197), (50, 197, 414, 416), (51, 403, 402, 198), (51, 198, 282, 185), (51, 185, 281, 194), (51, 194, 400, 403), (52, 389, 388, 199), (52, 199, 275, 178), (52, 178, 274, 196), (52, 196, 385, 389), (53, 405, 404, 200), (53, 200, 283, 186), (53, 186, 282, 198), (53, 198, 402, 405), (54, 391, 390, 201), (54, 201, 276, 179), (54, 179, 275, 199), (54, 199, 388, 391), (55, 407, 406, 202), (55, 202, 284, 187), (55, 187, 283, 200), (55, 200, 404, 407), (56, 393, 392, 203), (56, 203, 277, 180), (56, 180, 276, 201), (56, 201, 390, 393), (57, 409, 408, 204), (57, 204, 285, 188), (57, 188, 284, 202), (57, 202, 406, 409), (58, 395, 394, 205), (58, 205, 278, 181), (58, 181, 277, 203), (58, 203, 392, 395), (59, 411, 410, 206), (59, 206, 286, 189), (59, 189, 285, 204), (59, 204, 408, 411), (60, 397, 396, 207), (60, 207, 279, 182), (60, 182, 278, 205), (60, 205, 394, 397), (61, 413, 412, 208), (61, 208, 287, 190), (61, 190, 286, 206), (61, 206, 410, 413), (62, 399, 398, 193), (62, 193, 280, 183), (62, 183, 279, 207), (62, 207, 396, 399), (63, 415, 414, 197), (63, 197, 288, 191), (63, 191, 287, 208), (63, 208, 412, 415), (64, 177, 274, 178), (64, 178, 275, 179), (64, 179, 276, 180), (64, 180, 277, 181), (64, 181, 278, 182), (64, 182, 279, 183), (64, 183, 280, 184), (64, 184, 281, 185), (64, 185, 282, 186), (64, 186, 283, 187), (64, 187, 284, 188), (64, 188, 285, 189), (64, 189, 286, 190), (64, 190, 287, 191), (64, 191, 288, 192), (64, 192, 273, 177), (171, 172, 514), (290, 292, 515), (169, 170, 516), (434, 433, 517), (46, 47, 518), (436, 435, 519), (44, 45, 520), (426, 425, 521), (163, 164, 522), (428, 427, 523), (161, 162, 524), (442, 441, 525), (38, 39, 526), (444, 443, 527), (36, 37, 528), (438, 437, 529), (42, 43, 530), (440, 439, 531), (40, 41, 532), (446, 445, 533), (349, 351, 534), (448, 447, 535), (345, 348, 536), (350, 352, 537), (34, 35, 538), (346, 347, 539), (32, 33, 540), (340, 338, 541), (333, 335, 542), (344, 342, 543), (329, 331, 544), (338, 243, 545), (331, 333, 546), (342, 340, 547), (263, 32, 548), (147, 346, 549), (33, 34, 550), (347, 350, 551), (158, 345, 552), (154, 448, 553), (348, 349, 554), (447, 446, 555), (270, 40, 556), (266, 440, 557), (41, 42, 558), (439, 438, 559), (150, 36, 560), (146, 444, 561), (37, 38, 562), (443, 442, 563), (262, 161, 564), (258, 428, 565), (162, 163, 566), (427, 426, 567), (157, 44, 568), (153, 436, 569), (45, 46, 570), (435, 434, 571), (269, 169, 572), (265, 290, 573), (170, 171, 574), (292, 294, 575), (149, 165, 576), (151, 329, 577), (242, 113, 354, 353), (113, 241, 355, 354), (243, 114, 357, 356), (114, 242, 353, 357), (244, 115, 359, 358), (115, 243, 356, 359), (245, 116, 361, 360), (116, 244, 358, 361), (246, 117, 363, 362), (117, 245, 360, 363), (247, 118, 365, 364), (118, 246, 362, 365), (248, 119, 367, 366), (119, 247, 364, 367), (249, 120, 369, 368), (120, 248, 366, 369), (250, 121, 371, 370), (121, 249, 368, 371), (251, 122, 373, 372), (122, 250, 370, 373), (252, 123, 375, 374), (123, 251, 372, 375), (253, 124, 377, 376), (124, 252, 374, 377), (254, 125, 379, 378), (125, 253, 376, 379), (255, 126, 381, 380), (126, 254, 378, 381), (256, 127, 383, 382), (127, 255, 380, 383), (241, 128, 384, 355), (128, 256, 382, 384), (145, 258, 385, 386), (257, 145, 386, 387), (146, 259, 388, 389), (258, 146, 389, 385), (147, 260, 390, 391), (259, 147, 391, 388), (148, 261, 392, 393), (260, 148, 393, 390), (149, 262, 394, 395), (261, 149, 395, 392), (150, 263, 396, 397), (262, 150, 397, 394), (151, 264, 398, 399), (263, 151, 399, 396), (152, 265, 400, 401), (264, 152, 401, 398), (153, 266, 402, 403), (265, 153, 403, 400), (154, 267, 404, 405), (266, 154, 405, 402), (155, 268, 406, 407), (267, 155, 407, 404), (156, 269, 408, 409), (268, 156, 409, 406), (157, 270, 410, 411), (269, 157, 411, 408), (158, 271, 412, 413), (270, 158, 413, 410), (159, 272, 414, 415), (271, 159, 415, 412), (160, 257, 387, 416), (272, 160, 416, 414), (165, 166, 578), (166, 167, 579), (167, 168, 580), (261, 289, 581), (289, 291, 582), (291, 293, 583), (293, 295, 584), (156, 173, 585), (173, 174, 586), (174, 175, 587), (175, 176, 588), (268, 305, 589), (305, 307, 590), (307, 309, 591), (309, 311, 592), (148, 297, 593), (297, 299, 594), (299, 301, 595), (301, 303, 596), (260, 330, 597), (330, 332, 598), (332, 334, 599), (334, 336, 600), (155, 321, 601), (321, 324, 602), (324, 325, 603), (325, 328, 604), (267, 319, 605), (319, 317, 606), (317, 315, 607), (315, 313, 608), (313, 251, 449), (251, 123, 449), (123, 328, 449), (328, 313, 449), (123, 252, 450), (252, 311, 450), (311, 328, 450), (341, 318, 451), (318, 316, 451), (316, 339, 451), (343, 320, 452), (320, 318, 452), (318, 341, 452), (244, 116, 453), (116, 303, 453), (303, 336, 453), (116, 245, 454), (245, 295, 454), (295, 303, 454), (337, 314, 455), (314, 159, 455), (159, 271, 455), (339, 316, 456), (316, 314, 456), (314, 337, 456), (252, 124, 457), (124, 176, 457), (176, 311, 457), (124, 253, 458), (253, 172, 458), (172, 176, 458), (318, 310, 459), (310, 308, 459), (308, 316, 459), (320, 312, 460), (312, 310, 460), (310, 318, 460), (245, 117, 461), (117, 168, 461), (168, 295, 461), (117, 246, 462), (246, 164, 462), (164, 168, 462), (314, 306, 463), (306, 272, 463), (272, 159, 463), (316, 308, 464), (308, 306, 464), (306, 314, 464), (253, 125, 465), (125, 47, 465), (47, 172, 465), (125, 254, 466), (254, 43, 466), (43, 47, 466), (326, 302, 467), (302, 300, 467), (300, 323, 467), (327, 304, 468), (304, 302, 468), (302, 326, 468), (246, 118, 469), (118, 39, 469), (39, 164, 469), (118, 247, 470), (247, 35, 470), (35, 39, 470), (322, 298, 471), (298, 152, 471), (152, 264, 471), (323, 300, 472), (300, 298, 472), (298, 322, 472), (254, 126, 473), (126, 351, 473), (351, 43, 473), (126, 255, 474), (255, 343, 474), (343, 351, 474), (302, 294, 475), (294, 292, 475), (292, 300, 475), (304, 296, 476), (296, 294, 476), (294, 302, 476), (247, 119, 477), (119, 335, 477), (335, 35, 477), (119, 248, 478), (248, 327, 478), (327, 335, 478), (298, 290, 479), (290, 265, 479), (265, 152, 479), (300, 292, 480), (292, 290, 480), (290, 298, 480), (255, 127, 481), (127, 320, 481), (320, 343, 481), (127, 256, 482), (256, 312, 482), (312, 320, 482), (423, 418, 483), (418, 419, 483), (419, 422, 483), (424, 417, 484), (417, 418, 484), (418, 423, 484), (248, 120, 485), (120, 304, 485), (304, 327, 485), (120, 249, 486), (249, 296, 486), (296, 304, 486), (421, 420, 487), (420, 145, 487), (145, 257, 487), (422, 419, 488), (419, 420, 488), (420, 421, 488), (241, 113, 489), (113, 417, 489), (417, 424, 489), (113, 242, 490), (242, 425, 490), (425, 417, 490), (418, 426, 491), (426, 427, 491), (427, 419, 491), (417, 425, 492), (425, 426, 492), (426, 418, 492), (256, 128, 493), (128, 429, 493), (429, 312, 493), (128, 241, 494), (241, 424, 494), (424, 429, 494), (420, 428, 495), (428, 258, 495), (258, 145, 495), (419, 427, 496), (427, 428, 496), (428, 420, 496), (249, 121, 497), (121, 433, 497), (433, 296, 497), (121, 250, 498), (250, 437, 498), (437, 433, 498), (310, 430, 499), (430, 431, 499), (431, 308, 499), (312, 429, 500), (429, 430, 500), (430, 310, 500), (242, 114, 501), (114, 441, 501), (441, 425, 501), (114, 243, 502), (243, 338, 502), (338, 441, 502), (306, 432, 503), (432, 160, 503), (160, 272, 503), (308, 431, 504), (431, 432, 504), (432, 306, 504), (250, 122, 505), (122, 445, 505), (445, 437, 505), (122, 251, 506), (251, 313, 506), (313, 445, 506), (430, 423, 507), (423, 422, 507), (422, 431, 507), (429, 424, 508), (424, 423, 508), (423, 430, 508), (115, 244, 509), (244, 336, 509), (336, 352, 509), (344, 346, 510), (346, 147, 510), (147, 259, 510), (432, 421, 511), (421, 257, 511), (257, 160, 511), (431, 422, 512), (422, 421, 512), (421, 432, 512), (296, 433, 513), (433, 434, 513), (434, 294, 513), (172, 47, 514), (47, 46, 514), (46, 171, 514), (292, 435, 515), (435, 436, 515), (436, 290, 515), (170, 45, 516), (45, 44, 516), (44, 169, 516), (433, 437, 517), (437, 438, 517), (438, 434, 517), (47, 43, 518), (43, 42, 518), (42, 46, 518), (435, 439, 519), (439, 440, 519), (440, 436, 519), (45, 41, 520), (41, 40, 520), (40, 44, 520), (425, 441, 521), (441, 442, 521), (442, 426, 521), (164, 39, 522), (39, 38, 522), (38, 163, 522), (427, 443, 523), (443, 444, 523), (444, 428, 523), (162, 37, 524), (37, 36, 524), (36, 161, 524), (441, 338, 525), (338, 340, 525), (340, 442, 525), (39, 35, 526), (35, 34, 526), (34, 38, 526), (443, 342, 527), (342, 344, 527), (344, 444, 527), (37, 33, 528), (33, 32, 528), (32, 36, 528), (437, 445, 529), (445, 446, 529), (446, 438, 529), (43, 351, 530), (351, 349, 530), (349, 42, 530), (439, 447, 531), (447, 448, 531), (448, 440, 531), (41, 348, 532), (348, 345, 532), (345, 40, 532), (445, 313, 533), (313, 315, 533), (315, 446, 533), (351, 343, 534), (343, 341, 534), (341, 349, 534), (447, 317, 535), (317, 319, 535), (319, 448, 535), (348, 339, 536), (339, 337, 536), (337, 345, 536), (352, 336, 537), (336, 334, 537), (334, 350, 537), (35, 335, 538), (335, 333, 538), (333, 34, 538), (347, 332, 539), (332, 330, 539), (330, 346, 539), (33, 331, 540), (331, 329, 540), (329, 32, 540), (338, 352, 541), (352, 350, 541), (350, 340, 541), (335, 327, 542), (327, 326, 542), (326, 333, 542), (342, 347, 543), (347, 346, 543), (346, 344, 543), (331, 323, 544), (323, 322, 544), (322, 329, 544), (243, 115, 545), (115, 352, 545), (352, 338, 545), (333, 326, 546), (326, 323, 546), (323, 331, 546), (340, 350, 547), (350, 347, 547), (347, 342, 547), (32, 329, 548), (329, 151, 548), (151, 263, 548), (346, 330, 549), (330, 260, 549), (260, 147, 549), (34, 333, 550), (333, 331, 550), (331, 33, 550), (350, 334, 551), (334, 332, 551), (332, 347, 551), (345, 337, 552), (337, 271, 552), (271, 158, 552), (448, 319, 553), (319, 267, 553), (267, 154, 553), (349, 341, 554), (341, 339, 554), (339, 348, 554), (446, 315, 555), (315, 317, 555), (317, 447, 555), (40, 345, 556), (345, 158, 556), (158, 270, 556), (440, 448, 557), (448, 154, 557), (154, 266, 557), (42, 349, 558), (349, 348, 558), (348, 41, 558), (438, 446, 559), (446, 447, 559), (447, 439, 559), (36, 32, 560), (32, 263, 560), (263, 150, 560), (444, 344, 561), (344, 259, 561), (259, 146, 561), (38, 34, 562), (34, 33, 562), (33, 37, 562), (442, 340, 563), (340, 342, 563), (342, 443, 563), (161, 36, 564), (36, 150, 564), (150, 262, 564), (428, 444, 565), (444, 146, 565), (146, 258, 565), (163, 38, 566), (38, 37, 566), (37, 162, 566), (426, 442, 567), (442, 443, 567), (443, 427, 567), (44, 40, 568), (40, 270, 568), (270, 157, 568), (436, 440, 569), (440, 266, 569), (266, 153, 569), (46, 42, 570), (42, 41, 570), (41, 45, 570), (434, 438, 571), (438, 439, 571), (439, 435, 571), (169, 44, 572), (44, 157, 572), (157, 269, 572), (290, 436, 573), (436, 153, 573), (153, 265, 573), (171, 46, 574), (46, 45, 574), (45, 170, 574), (294, 434, 575), (434, 435, 575), (435, 292, 575), (165, 161, 576), (161, 262, 576), (262, 149, 576), (329, 322, 577), (322, 264, 577), (264, 151, 577), (166, 162, 578), (162, 161, 578), (161, 165, 578), (167, 163, 579), (163, 162, 579), (162, 166, 579), (168, 164, 580), (164, 163, 580), (163, 167, 580), (289, 165, 581), (165, 149, 581), (149, 261, 581), (291, 166, 582), (166, 165, 582), (165, 289, 582), (293, 167, 583), (167, 166, 583), (166, 291, 583), (295, 168, 584), (168, 167, 584), (167, 293, 584), (173, 169, 585), (169, 269, 585), (269, 156, 585), (174, 170, 586), (170, 169, 586), (169, 173, 586), (175, 171, 587), (171, 170, 587), (170, 174, 587), (176, 172, 588), (172, 171, 588), (171, 175, 588), (305, 173, 589), (173, 156, 589), (156, 268, 589), (307, 174, 590), (174, 173, 590), (173, 305, 590), (309, 175, 591), (175, 174, 591), (174, 307, 591), (311, 176, 592), (176, 175, 592), (175, 309, 592), (297, 289, 593), (289, 261, 593), (261, 148, 593), (299, 291, 594), (291, 289, 594), (289, 297, 594), (301, 293, 595), (293, 291, 595), (291, 299, 595), (303, 295, 596), (295, 293, 596), (293, 301, 596), (330, 297, 597), (297, 148, 597), (148, 260, 597), (332, 299, 598), (299, 297, 598), (297, 330, 598), (334, 301, 599), (301, 299, 599), (299, 332, 599), (336, 303, 600), (303, 301, 600), (301, 334, 600), (321, 305, 601), (305, 268, 601), (268, 155, 601), (324, 307, 602), (307, 305, 602), (305, 321, 602), (325, 309, 603), (309, 307, 603), (307, 324, 603), (328, 311, 604), (311, 309, 604), (309, 325, 604), (319, 321, 605), (321, 155, 605), (155, 267, 605), (317, 324, 606), (324, 321, 606), (321, 319, 606), (315, 325, 607), (325, 324, 607), (324, 317, 607), (313, 328, 608), (328, 325, 608), (325, 315, 608)])
me_knurl_head.polygons.foreach_set('use_smooth', [True] * 912)
me_knurl_head.polygons.foreach_set('material_index', [2, 2, 2, 2, 2, 2, 2, 2, 2, 2, 2, 2, 2, 2, 2, 2, 2, 2, 2, 2, 2, 2, 2, 2, 2, 2, 2, 2, 2, 2, 2, 2, 2, 2, 2, 2, 2, 2, 2, 2, 2, 2, 2, 2, 2, 2, 2, 2, 2, 2, 2, 2, 2, 2, 2, 2, 2, 2, 2, 2, 2, 2, 2, 2, 2, 2, 2, 2, 2, 2, 2, 2, 2, 2, 2, 2, 2, 2, 2, 2, 2, 2, 2, 2, 2, 2, 2, 2, 2, 2, 2, 2, 2, 2, 2, 2, 2, 2, 2, 2, 2, 2, 2, 2, 2, 2, 2, 2, 2, 2, 2, 2, 2, 2, 2, 2, 2, 2, 2, 2, 2, 2, 2, 2, 2, 2, 2, 2, 0, 0, 0, 0, 0, 0, 0, 0, 0, 0, 0, 0, 0, 0, 0, 0, 0, 0, 0, 0, 0, 0, 0, 0, 0, 0, 0, 0, 0, 0, 0, 0, 0, 0, 0, 0, 0, 0, 0, 0, 0, 0, 0, 0, 0, 0, 0, 0, 0, 0, 0, 0, 0, 0, 0, 0, 0, 0, 0, 0, 0, 0, 0, 0, 2, 2, 2, 2, 2, 2, 2, 2, 2, 2, 2, 2, 2, 2, 2, 2, 2, 2, 2, 2, 2, 2, 2, 2, 2, 2, 2, 2, 2, 2, 2, 2, 2, 2, 2, 2, 2, 2, 2, 2, 2, 2, 2, 2, 2, 2, 2, 2, 2, 2, 2, 2, 2, 2, 2, 2, 2, 2, 2, 2, 2, 2, 2, 2, 2, 2, 2, 2, 2, 2, 2, 2, 2, 2, 2, 2, 2, 2, 2, 2, 0, 0, 0, 0, 0, 0, 0, 0, 0, 0, 0, 0, 0, 0, 0, 0, 0, 0, 0, 0, 0, 0, 0, 0, 0, 0, 0, 0, 0, 0, 0, 0, 0, 0, 0, 0, 0, 0, 0, 0, 0, 0, 0, 0, 0, 0, 0, 0, 0, 0, 0, 0, 0, 0, 0, 0, 0, 0, 0, 0, 0, 0, 0, 0, 0, 0, 0, 0, 0, 0, 0, 0, 0, 0, 0, 0, 0, 0, 0, 0, 0, 0, 0, 0, 0, 0, 0, 0, 0, 0, 0, 0, 0, 0, 0, 0, 2, 2, 2, 2, 2, 2, 2, 2, 2, 2, 2, 2, 2, 2, 2, 2, 2, 2, 2, 2, 2, 2, 2, 2, 2, 2, 2, 2, 2, 2, 2, 2, 0, 0, 0, 0, 0, 0, 0, 0, 0, 0, 0, 0, 0, 0, 0, 0, 0, 0, 0, 0, 0, 0, 0, 0, 0, 0, 0, 0, 0, 0, 0, 0, 0, 0, 0, 0, 0, 0, 0, 0, 0, 0, 0, 0, 0, 0, 0, 0, 0, 0, 0, 0, 0, 0, 0, 0, 0, 0, 0, 0, 0, 0, 0, 0, 0, 0, 0, 0, 0, 0, 0, 0, 0, 0, 0, 0, 0, 0, 0, 0, 0, 0, 0, 0, 0, 0, 0, 0, 0, 0, 0, 0, 0, 0, 0, 0, 0, 0, 0, 0, 0, 0, 0, 0, 0, 0, 0, 0, 0, 0, 0, 0, 0, 0, 0, 0, 0, 0, 0, 0, 0, 0, 0, 0, 0, 0, 0, 0, 0, 0, 0, 0, 0, 0, 0, 0, 0, 0, 0, 0, 0, 0, 0, 0, 0, 0, 0, 0, 0, 0, 0, 0, 0, 0, 0, 0, 0, 0, 0, 0, 0, 0, 0, 0, 0, 0, 0, 0, 0, 0, 0, 0, 0, 0, 0, 0, 0, 0, 0, 0, 0, 0, 0, 0, 0, 0, 0, 0, 0, 0, 0, 0, 0, 0, 0, 0, 0, 0, 0, 0, 0, 0, 0, 0, 0, 0, 0, 0, 0, 0, 0, 0, 0, 0, 0, 0, 0, 0, 0, 0, 0, 0, 0, 0, 0, 0, 0, 0, 0, 0, 0, 0, 0, 0, 0, 0, 0, 0, 0, 0, 0, 0, 0, 0, 0, 0, 0, 0, 0, 0, 0, 0, 0, 0, 0, 0, 0, 0, 0, 0, 0, 0, 0, 0, 0, 0, 0, 0, 0, 0, 0, 0, 0, 0, 0, 0, 0, 0, 0, 0, 0, 0, 0, 0, 0, 0, 0, 0, 0, 0, 0, 0, 0, 0, 0, 0, 0, 0, 0, 0, 0, 0, 0, 0, 0, 0, 0, 0, 0, 0, 0, 0, 0, 0, 0, 0, 0, 0, 0, 0, 0, 0, 0, 0, 0, 0, 0, 0, 0, 0, 0, 0, 0, 0, 0, 0, 0, 0, 0, 0, 0, 0, 0, 0, 0, 0, 0, 0, 0, 0, 0, 0, 0, 0, 0, 0, 0, 0, 0, 0, 0, 0, 0, 0, 0, 0, 0, 0, 0, 0, 0, 0, 0, 0, 0, 0, 0, 0, 0, 0, 0, 0, 0, 0, 0, 0, 0, 0, 0, 0, 0, 0, 0, 0, 0, 0, 0, 0, 0, 0, 0, 0, 0, 0, 0, 0, 0, 0, 0, 0, 0, 0, 0, 0, 0, 0, 0, 0, 0, 0, 0, 0, 0, 0, 0, 0, 0, 0, 0, 0, 0, 0, 0, 0, 0, 0, 0, 0, 0, 0, 0, 0, 0, 0, 0, 0, 0, 0, 0, 0, 0, 0, 0, 0, 0, 0, 0, 0, 0, 0, 0, 0, 0, 0, 0, 0, 0, 0, 0, 0, 0, 0, 0, 0, 0, 0, 0, 0, 0, 0, 0, 0, 0, 0, 0, 0, 0, 0, 0, 0, 0, 0, 0, 0, 0, 0, 0, 0, 0, 0, 0, 0, 0, 0, 0, 0, 0, 0, 0, 0, 0, 0])
_k = set([(32, 33), (32, 36), (32, 263), (32, 329), (32, 528), (32, 540), (32, 548), (32, 560), (33, 34), (33, 37), (33, 331), (33, 528), (33, 540), (33, 550), (33, 562), (34, 35), (34, 38), (34, 333), (34, 526), (34, 538), (34, 550), (34, 562), (35, 39), (35, 247), (35, 335), (35, 470), (35, 477), (35, 526), (35, 538), (36, 37), (36, 150), (36, 161), (36, 524), (36, 528), (36, 560), (36, 564), (37, 38), (37, 162), (37, 524), (37, 528), (37, 562), (37, 566), (38, 39), (38, 163), (38, 522), (38, 526), (38, 562), (38, 566), (39, 118), (39, 164), (39, 469), (39, 470), (39, 522), (39, 526), (40, 41), (40, 44), (40, 270), (40, 345), (40, 520), (40, 532), (40, 556), (40, 568), (41, 42), (41, 45), (41, 348), (41, 520), (41, 532), (41, 558), (41, 570), (42, 43), (42, 46), (42, 349), (42, 518), (42, 530), (42, 558), (42, 570), (43, 47), (43, 254), (43, 351), (43, 466), (43, 473), (43, 518), (43, 530), (44, 45), (44, 157), (44, 169), (44, 516), (44, 520), (44, 568), (44, 572), (45, 46), (45, 170), (45, 516), (45, 520), (45, 570), (45, 574), (46, 47), (46, 171), (46, 514), (46, 518), (46, 570), (46, 574), (47, 125), (47, 172), (47, 465), (47, 466), (47, 514), (47, 518), (81, 225), (81, 226), (82, 226), (82, 227), (83, 227), (83, 228), (84, 228), (84, 229), (85, 229), (85, 230), (86, 230), (86, 231), (87, 231), (87, 232), (88, 232), (88, 233), (89, 233), (89, 234), (90, 234), (90, 235), (91, 235), (91, 236), (92, 236), (92, 237), (93, 237), (93, 238), (94, 238), (94, 239), (95, 239), (95, 240), (96, 225), (96, 240), (113, 241), (113, 242), (113, 417), (113, 489), (113, 490), (114, 242), (114, 243), (114, 441), (114, 501), (114, 502), (115, 243), (115, 244), (115, 352), (115, 509), (115, 545), (116, 244), (116, 245), (116, 303), (116, 453), (116, 454), (117, 168), (117, 245), (117, 246), (117, 461), (117, 462), (118, 246), (118, 247), (118, 469), (118, 470), (119, 247), (119, 248), (119, 335), (119, 477), (119, 478), (120, 248), (120, 249), (120, 304), (120, 485), (120, 486), (121, 249), (121, 250), (121, 433), (121, 497), (121, 498), (122, 250), (122, 251), (122, 445), (122, 505), (122, 506), (123, 251), (123, 252), (123, 328), (123, 449), (123, 450), (124, 176), (124, 252), (124, 253), (124, 457), (124, 458), (125, 253), (125, 254), (125, 465), (125, 466), (126, 254), (126, 255), (126, 351), (126, 473), (126, 474), (127, 255), (127, 256), (127, 320), (127, 481), (127, 482), (128, 241), (128, 256), (128, 429), (128, 493), (128, 494), (145, 257), (145, 258), (145, 420), (145, 487), (145, 495), (146, 258), (146, 259), (146, 444), (146, 561), (146, 565), (147, 259), (147, 260), (147, 346), (147, 510), (147, 549), (148, 260), (148, 261), (148, 297), (148, 593), (148, 597), (149, 165), (149, 261), (149, 262), (149, 576), (149, 581), (150, 262), (150, 263), (150, 560), (150, 564), (151, 263), (151, 264), (151, 329), (151, 548), (151, 577), (152, 264), (152, 265), (152, 298), (152, 471), (152, 479), (153, 265), (153, 266), (153, 436), (153, 569), (153, 573), (154, 266), (154, 267), (154, 448), (154, 553), (154, 557), (155, 267), (155, 268), (155, 321), (155, 601), (155, 605), (156, 173), (156, 268), (156, 269), (156, 585), (156, 589), (157, 269), (157, 270), (157, 568), (157, 572), (158, 270), (158, 271), (158, 345), (158, 552), (158, 556), (159, 271), (159, 272), (159, 314), (159, 455), (159, 463), (160, 257), (160, 272), (160, 432), (160, 503), (160, 511), (161, 162), (161, 165), (161, 262), (161, 524), (161, 564), (161, 576), (161, 578), (162, 163), (162, 166), (162, 524), (162, 566), (162, 578), (162, 579), (163, 164), (163, 167), (163, 522), (163, 566), (163, 579), (163, 580), (164, 168), (164, 246), (164, 462), (164, 469), (164, 522), (164, 580), (165, 166), (165, 289), (165, 576), (165, 578), (165, 581), (165, 582), (166, 167), (166, 291), (166, 578), (166, 579), (166, 582), (166, 583), (167, 168), (167, 293), (167, 579), (167, 580), (167, 583), (167, 584), (168, 295), (168, 461), (168, 462), (168, 580), (168, 584), (169, 170), (169, 173), (169, 269), (169, 516), (169, 572), (169, 585), (169, 586), (170, 171), (170, 174), (170, 516), (170, 574), (170, 586), (170, 587), (171, 172), (171, 175), (171, 514), (171, 574), (171, 587), (171, 588), (172, 176), (172, 253), (172, 458), (172, 465), (172, 514), (172, 588), (173, 174), (173, 305), (173, 585), (173, 586), (173, 589), (173, 590), (174, 175), (174, 307), (174, 586), (174, 587), (174, 590), (174, 591), (175, 176), (175, 309), (175, 587), (175, 588), (175, 591), (175, 592), (176, 311), (176, 457), (176, 458), (176, 588), (176, 592), (177, 273), (177, 274), (178, 274), (178, 275), (179, 275), (179, 276), (180, 276), (180, 277), (181, 277), (181, 278), (182, 278), (182, 279), (183, 279), (183, 280), (184, 280), (184, 281), (185, 281), (185, 282), (186, 282), (186, 283), (187, 283), (187, 284), (188, 284), (188, 285), (189, 285), (189, 286), (190, 286), (190, 287), (191, 287), (191, 288), (192, 273), (192, 288), (241, 424), (241, 489), (241, 494), (242, 425), (242, 490), (242, 501), (243, 338), (243, 502), (243, 545), (244, 336), (244, 453), (244, 509), (245, 295), (245, 454), (245, 461), (246, 462), (246, 469), (247, 470), (247, 477), (248, 327), (248, 478), (248, 485), (249, 296), (249, 486), (249, 497), (250, 437), (250, 498), (250, 505), (251, 313), (251, 449), (251, 506), (252, 311), (252, 450), (252, 457), (253, 458), (253, 465), (254, 466), (254, 473), (255, 343), (255, 474), (255, 481), (256, 312), (256, 482), (256, 493), (257, 421), (257, 487), (257, 511), (258, 428), (258, 495), (258, 565), (259, 344), (259, 510), (259, 561), (260, 330), (260, 549), (260, 597), (261, 289), (261, 581), (261, 593), (262, 564), (262, 576), (263, 548), (263, 560), (264, 322), (264, 471), (264, 577), (265, 290), (265, 479), (265, 573), (266, 440), (266, 557), (266, 569), (267, 319), (267, 553), (267, 605), (268, 305), (268, 589), (268, 601), (269, 572), (269, 585), (270, 556), (270, 568), (271, 337), (271, 455), (271, 552), (272, 306), (272, 463), (272, 503), (289, 291), (289, 297), (289, 581), (289, 582), (289, 593), (289, 594), (290, 292), (290, 298), (290, 436), (290, 479), (290, 480), (290, 515), (290, 573), (291, 293), (291, 299), (291, 582), (291, 583), (291, 594), (291, 595), (292, 294), (292, 300), (292, 435), (292, 475), (292, 480), (292, 515), (292, 575), (293, 295), (293, 301), (293, 583), (293, 584), (293, 595), (293, 596), (294, 296), (294, 302), (294, 434), (294, 475), (294, 476), (294, 513), (294, 575), (295, 303), (295, 454), (295, 461), (295, 584), (295, 596), (296, 304), (296, 433), (296, 476), (296, 486), (296, 497), (296, 513), (297, 299), (297, 330), (297, 593), (297, 594), (297, 597), (297, 598), (298, 300), (298, 322), (298, 471), (298, 472), (298, 479), (298, 480), (299, 301), (299, 332), (299, 594), (299, 595), (299, 598), (299, 599), (300, 302), (300, 323), (300, 467), (300, 472), (300, 475), (300, 480), (301, 303), (301, 334), (301, 595), (301, 596), (301, 599), (301, 600), (302, 304), (302, 326), (302, 467), (302, 468), (302, 475), (302, 476), (303, 336), (303, 453), (303, 454), (303, 596), (303, 600), (304, 327), (304, 468), (304, 476), (304, 485), (304, 486), (305, 307), (305, 321), (305, 589), (305, 590), (305, 601), (305, 602), (306, 308), (306, 314), (306, 432), (306, 463), (306, 464), (306, 503), (306, 504), (307, 309), (307, 324), (307, 590), (307, 591), (307, 602), (307, 603), (308, 310), (308, 316), (308, 431), (308, 459), (308, 464), (308, 499), (308, 504), (309, 311), (309, 325), (309, 591), (309, 592), (309, 603), (309, 604), (310, 312), (310, 318), (310, 430), (310, 459), (310, 460), (310, 499), (310, 500), (311, 328), (311, 450), (311, 457), (311, 592), (311, 604), (312, 320), (312, 429), (312, 460), (312, 482), (312, 493), (312, 500), (313, 315), (313, 328), (313, 445), (313, 449), (313, 506), (313, 533), (313, 608), (314, 316), (314, 337), (314, 455), (314, 456), (314, 463), (314, 464), (315, 317), (315, 325), (315, 446), (315, 533), (315, 555), (315, 607), (315, 608), (316, 318), (316, 339), (316, 451), (316, 456), (316, 459), (316, 464), (317, 319), (317, 324), (317, 447), (317, 535), (317, 555), (317, 606), (317, 607), (318, 320), (318, 341), (318, 451), (318, 452), (318, 459), (318, 460), (319, 321), (319, 448), (319, 535), (319, 553), (319, 605), (319, 606), (320, 343), (320, 452), (320, 460), (320, 481), (320, 482), (321, 324), (321, 601), (321, 602), (321, 605), (321, 606), (322, 323), (322, 329), (322, 471), (322, 472), (322, 544), (322, 577), (323, 326), (323, 331), (323, 467), (323, 472), (323, 544), (323, 546), (324, 325), (324, 602), (324, 603), (324, 606), (324, 607), (325, 328), (325, 603), (325, 604), (325, 607), (325, 608), (326, 327), (326, 333), (326, 467), (326, 468), (326, 542), (326, 546), (327, 335), (327, 468), (327, 478), (327, 485), (327, 542), (328, 449), (328, 450), (328, 604), (328, 608), (329, 331), (329, 540), (329, 544), (329, 548), (329, 577), (330, 332), (330, 346), (330, 539), (330, 549), (330, 597), (330, 598), (331, 333), (331, 540), (331, 544), (331, 546), (331, 550), (332, 334), (332, 347), (332, 539), (332, 551), (332, 598), (332, 599), (333, 335), (333, 538), (333, 542), (333, 546), (333, 550), (334, 336), (334, 350), (334, 537), (334, 551), (334, 599), (334, 600), (335, 477), (335, 478), (335, 538), (335, 542), (336, 352), (336, 453), (336, 509), (336, 537), (336, 600), (337, 339), (337, 345), (337, 455), (337, 456), (337, 536), (337, 552), (338, 340), (338, 352), (338, 441), (338, 502), (338, 525), (338, 541), (338, 545), (339, 341), (339, 348), (339, 451), (339, 456), (339, 536), (339, 554), (340, 342), (340, 350), (340, 442), (340, 525), (340, 541), (340, 547), (340, 563), (341, 343), (341, 349), (341, 451), (341, 452), (341, 534), (341, 554), (342, 344), (342, 347), (342, 443), (342, 527), (342, 543), (342, 547), (342, 563), (343, 351), (343, 452), (343, 474), (343, 481), (343, 534), (344, 346), (344, 444), (344, 510), (344, 527), (344, 543), (344, 561), (345, 348), (345, 532), (345, 536), (345, 552), (345, 556), (346, 347), (346, 510), (346, 539), (346, 543), (346, 549), (347, 350), (347, 539), (347, 543), (347, 547), (347, 551), (348, 349), (348, 532), (348, 536), (348, 554), (348, 558), (349, 351), (349, 530), (349, 534), (349, 554), (349, 558), (350, 352), (350, 537), (350, 541), (350, 547), (350, 551), (351, 473), (351, 474), (351, 530), (351, 534), (352, 509), (352, 537), (352, 541), (352, 545), (353, 354), (353, 357), (354, 355), (355, 384), (356, 357), (356, 359), (358, 359), (358, 361), (360, 361), (360, 363), (362, 363), (362, 365), (364, 365), (364, 367), (366, 367), (366, 369), (368, 369), (368, 371), (370, 371), (370, 373), (372, 373), (372, 375), (374, 375), (374, 377), (376, 377), (376, 379), (378, 379), (378, 381), (380, 381), (380, 383), (382, 383), (382, 384), (385, 386), (385, 389), (386, 387), (387, 416), (388, 389), (388, 391), (390, 391), (390, 393), (392, 393), (392, 395), (394, 395), (394, 397), (396, 397), (396, 399), (398, 399), (398, 401), (400, 401), (400, 403), (402, 403), (402, 405), (404, 405), (404, 407), (406, 407), (406, 409), (408, 409), (408, 411), (410, 411), (410, 413), (412, 413), (412, 415), (414, 415), (414, 416), (417, 418), (417, 424), (417, 425), (417, 484), (417, 489), (417, 490), (417, 492), (418, 419), (418, 423), (418, 426), (418, 483), (418, 484), (418, 491), (418, 492), (419, 420), (419, 422), (419, 427), (419, 483), (419, 488), (419, 491), (419, 496), (420, 421), (420, 428), (420, 487), (420, 488), (420, 495), (420, 496), (421, 422), (421, 432), (421, 487), (421, 488), (421, 511), (421, 512), (422, 423), (422, 431), (422, 483), (422, 488), (422, 507), (422, 512), (423, 424), (423, 430), (423, 483), (423, 484), (423, 507), (423, 508), (424, 429), (424, 484), (424, 489), (424, 494), (424, 508), (425, 426), (425, 441), (425, 490), (425, 492), (425, 501), (425, 521), (426, 427), (426, 442), (426, 491), (426, 492), (426, 521), (426, 567), (427, 428), (427, 443), (427, 491), (427, 496), (427, 523), (427, 567), (428, 444), (428, 495), (428, 496), (428, 523), (428, 565), (429, 430), (429, 493), (429, 494), (429, 500), (429, 508), (430, 431), (430, 499), (430, 500), (430, 507), (430, 508), (431, 432), (431, 499), (431, 504), (431, 507), (431, 512), (432, 503), (432, 504), (432, 511), (432, 512), (433, 434), (433, 437), (433, 497), (433, 498), (433, 513), (433, 517), (434, 435), (434, 438), (434, 513), (434, 517), (434, 571), (434, 575), (435, 436), (435, 439), (435, 515), (435, 519), (435, 571), (435, 575), (436, 440), (436, 515), (436, 519), (436, 569), (436, 573), (437, 438), (437, 445), (437, 498), (437, 505), (437, 517), (437, 529), (438, 439), (438, 446), (438, 517), (438, 529), (438, 559), (438, 571), (439, 440), (439, 447), (439, 519), (439, 531), (439, 559), (439, 571), (440, 448), (440, 519), (440, 531), (440, 557), (440, 569), (441, 442), (441, 501), (441, 502), (441, 521), (441, 525), (442, 443), (442, 521), (442, 525), (442, 563), (442, 567), (443, 444), (443, 523), (443, 527), (443, 563), (443, 567), (444, 523), (444, 527), (444, 561), (444, 565), (445, 446), (445, 505), (445, 506), (445, 529), (445, 533), (446, 447), (446, 529), (446, 533), (446, 555), (446, 559), (447, 448), (447, 531), (447, 535), (447, 555), (447, 559), (448, 531), (448, 535), (448, 553), (448, 557)])
me_knurl_head.attributes.new('sharp_edge', 'BOOLEAN', 'EDGE').data.foreach_set('value', [ (min(e.vertices), max(e.vertices)) in _k for e in me_knurl_head.edges])
_k = {(94, 239): 1.0, (94, 238): 1.0, (87, 232): 1.0, (87, 231): 1.0, (95, 240): 1.0, (95, 239): 1.0, (88, 233): 1.0, (88, 232): 1.0, (81, 226): 1.0, (81, 225): 1.0, (96, 225): 1.0, (96, 240): 1.0, (89, 234): 1.0, (89, 233): 1.0, (82, 227): 1.0, (82, 226): 1.0, (90, 235): 1.0, (90, 234): 1.0, (83, 228): 1.0, (83, 227): 1.0, (91, 236): 1.0, (91, 235): 1.0, (84, 229): 1.0, (84, 228): 1.0, (92, 237): 1.0, (92, 236): 1.0, (85, 230): 1.0, (85, 229): 1.0, (93, 238): 1.0, (93, 237): 1.0, (86, 231): 1.0, (86, 230): 1.0, (378, 379): 1.0, (376, 379): 1.0, (364, 365): 1.0, (362, 365): 1.0, (380, 381): 1.0, (378, 381): 1.0, (366, 367): 1.0, (364, 367): 1.0, (382, 383): 1.0, (380, 383): 1.0, (368, 369): 1.0, (366, 369): 1.0, (353, 354): 1.0, (354, 355): 1.0, (355, 384): 1.0, (382, 384): 1.0, (370, 371): 1.0, (368, 371): 1.0, (356, 357): 1.0, (353, 357): 1.0, (372, 373): 1.0, (370, 373): 1.0, (358, 359): 1.0, (356, 359): 1.0, (374, 375): 1.0, (372, 375): 1.0, (360, 361): 1.0, (358, 361): 1.0, (376, 377): 1.0, (374, 377): 1.0, (362, 363): 1.0, (360, 363): 1.0, (328, 450): 1.0, (123, 328): 1.0, (123, 450): 1.0, (339, 451): 1.0, (339, 341): 1.0, (341, 451): 1.0, (341, 452): 1.0, (341, 343): 1.0, (343, 452): 1.0, (336, 453): 1.0, (244, 336): 1.0, (244, 453): 1.0, (303, 454): 1.0, (116, 303): 1.0, (116, 454): 1.0, (271, 455): 1.0, (271, 337): 1.0, (337, 455): 1.0, (337, 456): 1.0, (337, 339): 1.0, (339, 456): 1.0, (311, 457): 1.0, (252, 311): 1.0, (252, 457): 1.0, (176, 458): 1.0, (124, 176): 1.0, (124, 458): 1.0, (316, 459): 1.0, (316, 318): 1.0, (318, 459): 1.0, (318, 460): 1.0, (318, 320): 1.0, (320, 460): 1.0, (295, 461): 1.0, (245, 295): 1.0, (245, 461): 1.0, (168, 462): 1.0, (117, 168): 1.0, (117, 462): 1.0, (159, 463): 1.0, (159, 314): 1.0, (314, 463): 1.0, (314, 464): 1.0, (314, 316): 1.0, (316, 464): 1.0, (172, 465): 1.0, (172, 253): 1.0, (253, 465): 1.0, (47, 466): 1.0, (47, 125): 1.0, (125, 466): 1.0, (323, 467): 1.0, (323, 326): 1.0, (326, 467): 1.0, (326, 468): 1.0, (326, 327): 1.0, (327, 468): 1.0, (164, 469): 1.0, (164, 246): 1.0, (246, 469): 1.0, (39, 470): 1.0, (39, 118): 1.0, (118, 470): 1.0, (264, 471): 1.0, (264, 322): 1.0, (322, 471): 1.0, (322, 472): 1.0, (322, 323): 1.0, (323, 472): 1.0, (43, 473): 1.0, (43, 254): 1.0, (254, 473): 1.0, (351, 474): 1.0, (126, 351): 1.0, (126, 474): 1.0, (300, 475): 1.0, (300, 302): 1.0, (302, 475): 1.0, (302, 476): 1.0, (302, 304): 1.0, (304, 476): 1.0, (35, 477): 1.0, (35, 247): 1.0, (247, 477): 1.0, (335, 478): 1.0, (119, 335): 1.0, (119, 478): 1.0, (152, 479): 1.0, (152, 298): 1.0, (298, 479): 1.0, (298, 480): 1.0, (298, 300): 1.0, (300, 480): 1.0, (343, 481): 1.0, (255, 343): 1.0, (255, 481): 1.0, (320, 482): 1.0, (127, 320): 1.0, (127, 482): 1.0, (422, 483): 1.0, (422, 423): 1.0, (423, 483): 1.0, (423, 484): 1.0, (423, 424): 1.0, (424, 484): 1.0, (327, 485): 1.0, (248, 327): 1.0, (248, 485): 1.0, (304, 486): 1.0, (120, 304): 1.0, (120, 486): 1.0, (257, 487): 1.0, (257, 421): 1.0, (421, 487): 1.0, (421, 488): 1.0, (421, 422): 1.0, (422, 488): 1.0, (424, 489): 1.0, (241, 424): 1.0, (241, 489): 1.0, (417, 490): 1.0, (113, 417): 1.0, (113, 490): 1.0, (419, 491): 1.0, (418, 419): 1.0, (418, 491): 1.0, (418, 492): 1.0, (417, 418): 1.0, (417, 492): 1.0, (312, 493): 1.0, (256, 312): 1.0, (256, 493): 1.0, (429, 494): 1.0, (128, 429): 1.0, (128, 494): 1.0, (145, 495): 1.0, (145, 420): 1.0, (420, 495): 1.0, (420, 496): 1.0, (419, 420): 1.0, (419, 496): 1.0, (296, 497): 1.0, (249, 296): 1.0, (249, 497): 1.0, (433, 498): 1.0, (121, 433): 1.0, (121, 498): 1.0, (308, 499): 1.0, (308, 310): 1.0, (310, 499): 1.0, (310, 500): 1.0, (310, 312): 1.0, (312, 500): 1.0, (425, 501): 1.0, (242, 425): 1.0, (242, 501): 1.0, (441, 502): 1.0, (114, 441): 1.0, (114, 502): 1.0, (272, 503): 1.0, (272, 306): 1.0, (306, 503): 1.0, (306, 504): 1.0, (306, 308): 1.0, (308, 504): 1.0, (437, 505): 1.0, (250, 437): 1.0, (250, 505): 1.0, (445, 506): 1.0, (122, 445): 1.0, (122, 506): 1.0, (431, 507): 1.0, (430, 431): 1.0, (430, 507): 1.0, (430, 508): 1.0, (429, 430): 1.0, (429, 508): 1.0, (352, 509): 1.0, (115, 352): 1.0, (115, 509): 1.0, (259, 510): 1.0, (259, 344): 1.0, (344, 510): 1.0, (160, 511): 1.0, (160, 432): 1.0, (432, 511): 1.0, (432, 512): 1.0, (431, 432): 1.0, (431, 512): 1.0, (294, 513): 1.0, (294, 296): 1.0, (296, 513): 1.0, (400, 401): 1.0, (184, 281): 1.0, (184, 280): 1.0, (398, 401): 1.0, (385, 386): 1.0, (177, 274): 1.0, (177, 273): 1.0, (386, 387): 1.0, (387, 416): 1.0, (192, 273): 1.0, (192, 288): 1.0, (414, 416): 1.0, (402, 403): 1.0, (185, 282): 1.0, (185, 281): 1.0, (400, 403): 1.0, (388, 389): 1.0, (178, 275): 1.0, (178, 274): 1.0, (385, 389): 1.0, (404, 405): 1.0, (186, 283): 1.0, (186, 282): 1.0, (402, 405): 1.0, (390, 391): 1.0, (179, 276): 1.0, (179, 275): 1.0, (388, 391): 1.0, (406, 407): 1.0, (187, 284): 1.0, (187, 283): 1.0, (404, 407): 1.0, (392, 393): 1.0, (180, 277): 1.0, (180, 276): 1.0, (390, 393): 1.0, (408, 409): 1.0, (188, 285): 1.0, (188, 284): 1.0, (406, 409): 1.0, (394, 395): 1.0, (181, 278): 1.0, (181, 277): 1.0, (392, 395): 1.0, (410, 411): 1.0, (189, 286): 1.0, (189, 285): 1.0, (408, 411): 1.0, (396, 397): 1.0, (182, 279): 1.0, (182, 278): 1.0, (394, 397): 1.0, (412, 413): 1.0, (190, 287): 1.0, (190, 286): 1.0, (410, 413): 1.0, (398, 399): 1.0, (183, 280): 1.0, (183, 279): 1.0, (396, 399): 1.0, (414, 415): 1.0, (191, 288): 1.0, (191, 287): 1.0, (412, 415): 1.0, (171, 514): 1.0, (171, 172): 1.0, (172, 514): 1.0, (290, 515): 1.0, (290, 292): 1.0, (292, 515): 1.0, (169, 516): 1.0, (169, 170): 1.0, (170, 516): 1.0, (434, 517): 1.0, (433, 434): 1.0, (433, 517): 1.0, (46, 518): 1.0, (46, 47): 1.0, (47, 518): 1.0, (436, 519): 1.0, (435, 436): 1.0, (435, 519): 1.0, (44, 520): 1.0, (44, 45): 1.0, (45, 520): 1.0, (426, 521): 1.0, (425, 426): 1.0, (425, 521): 1.0, (163, 522): 1.0, (163, 164): 1.0, (164, 522): 1.0, (428, 523): 1.0, (427, 428): 1.0, (427, 523): 1.0, (161, 524): 1.0, (161, 162): 1.0, (162, 524): 1.0, (442, 525): 1.0, (441, 442): 1.0, (441, 525): 1.0, (38, 526): 1.0, (38, 39): 1.0, (39, 526): 1.0, (444, 527): 1.0, (443, 444): 1.0, (443, 527): 1.0, (36, 528): 1.0, (36, 37): 1.0, (37, 528): 1.0, (438, 529): 1.0, (437, 438): 1.0, (437, 529): 1.0, (42, 530): 1.0, (42, 43): 1.0, (43, 530): 1.0, (440, 531): 1.0, (439, 440): 1.0, (439, 531): 1.0, (40, 532): 1.0, (40, 41): 1.0, (41, 532): 1.0, (446, 533): 1.0, (445, 446): 1.0, (445, 533): 1.0, (349, 534): 1.0, (349, 351): 1.0, (351, 534): 1.0, (448, 535): 1.0, (447, 448): 1.0, (447, 535): 1.0, (345, 536): 1.0, (345, 348): 1.0, (348, 536): 1.0, (350, 537): 1.0, (350, 352): 1.0, (352, 537): 1.0, (34, 538): 1.0, (34, 35): 1.0, (35, 538): 1.0, (346, 539): 1.0, (346, 347): 1.0, (347, 539): 1.0, (32, 540): 1.0, (32, 33): 1.0, (33, 540): 1.0, (340, 541): 1.0, (338, 340): 1.0, (338, 541): 1.0, (333, 542): 1.0, (333, 335): 1.0, (335, 542): 1.0, (344, 543): 1.0, (342, 344): 1.0, (342, 543): 1.0, (329, 544): 1.0, (329, 331): 1.0, (331, 544): 1.0, (338, 545): 1.0, (243, 338): 1.0, (243, 545): 1.0, (331, 546): 1.0, (331, 333): 1.0, (333, 546): 1.0, (342, 547): 1.0, (340, 342): 1.0, (340, 547): 1.0, (263, 548): 1.0, (32, 263): 1.0, (32, 548): 1.0, (147, 549): 1.0, (147, 346): 1.0, (346, 549): 1.0, (33, 550): 1.0, (33, 34): 1.0, (34, 550): 1.0, (347, 551): 1.0, (347, 350): 1.0, (350, 551): 1.0, (158, 552): 1.0, (158, 345): 1.0, (345, 552): 1.0, (154, 553): 1.0, (154, 448): 1.0, (448, 553): 1.0, (348, 554): 1.0, (348, 349): 1.0, (349, 554): 1.0, (447, 555): 1.0, (446, 447): 1.0, (446, 555): 1.0, (270, 556): 1.0, (40, 270): 1.0, (40, 556): 1.0, (266, 557): 1.0, (266, 440): 1.0, (440, 557): 1.0, (41, 558): 1.0, (41, 42): 1.0, (42, 558): 1.0, (439, 559): 1.0, (438, 439): 1.0, (438, 559): 1.0, (150, 560): 1.0, (36, 150): 1.0, (36, 560): 1.0, (146, 561): 1.0, (146, 444): 1.0, (444, 561): 1.0, (37, 562): 1.0, (37, 38): 1.0, (38, 562): 1.0, (443, 563): 1.0, (442, 443): 1.0, (442, 563): 1.0, (262, 564): 1.0, (161, 262): 1.0, (161, 564): 1.0, (258, 565): 1.0, (258, 428): 1.0, (428, 565): 1.0, (162, 566): 1.0, (162, 163): 1.0, (163, 566): 1.0, (427, 567): 1.0, (426, 427): 1.0, (426, 567): 1.0, (157, 568): 1.0, (44, 157): 1.0, (44, 568): 1.0, (153, 569): 1.0, (153, 436): 1.0, (436, 569): 1.0, (45, 570): 1.0, (45, 46): 1.0, (46, 570): 1.0, (435, 571): 1.0, (434, 435): 1.0, (434, 571): 1.0, (269, 572): 1.0, (169, 269): 1.0, (169, 572): 1.0, (265, 573): 1.0, (265, 290): 1.0, (290, 573): 1.0, (170, 574): 1.0, (170, 171): 1.0, (171, 574): 1.0, (292, 575): 1.0, (292, 294): 1.0, (294, 575): 1.0, (149, 576): 1.0, (149, 165): 1.0, (165, 576): 1.0, (151, 577): 1.0, (151, 329): 1.0, (329, 577): 1.0, (113, 242): 1.0, (113, 241): 1.0, (114, 243): 1.0, (114, 242): 1.0, (115, 244): 1.0, (115, 243): 1.0, (116, 245): 1.0, (116, 244): 1.0, (117, 246): 1.0, (117, 245): 1.0, (118, 247): 1.0, (118, 246): 1.0, (119, 248): 1.0, (119, 247): 1.0, (120, 249): 1.0, (120, 248): 1.0, (121, 250): 1.0, (121, 249): 1.0, (122, 251): 1.0, (122, 250): 1.0, (123, 252): 1.0, (123, 251): 1.0, (124, 253): 1.0, (124, 252): 1.0, (125, 254): 1.0, (125, 253): 1.0, (126, 255): 1.0, (126, 254): 1.0, (127, 256): 1.0, (127, 255): 1.0, (128, 241): 1.0, (128, 256): 1.0, (145, 258): 1.0, (145, 257): 1.0, (146, 259): 1.0, (146, 258): 1.0, (147, 260): 1.0, (147, 259): 1.0, (148, 261): 1.0, (148, 260): 1.0, (149, 262): 1.0, (149, 261): 1.0, (150, 263): 1.0, (150, 262): 1.0, (151, 264): 1.0, (151, 263): 1.0, (152, 265): 1.0, (152, 264): 1.0, (153, 266): 1.0, (153, 265): 1.0, (154, 267): 1.0, (154, 266): 1.0, (155, 268): 1.0, (155, 267): 1.0, (156, 269): 1.0, (156, 268): 1.0, (157, 270): 1.0, (157, 269): 1.0, (158, 271): 1.0, (158, 270): 1.0, (159, 272): 1.0, (159, 271): 1.0, (160, 257): 1.0, (160, 272): 1.0, (165, 578): 1.0, (165, 166): 1.0, (166, 578): 1.0, (166, 579): 1.0, (166, 167): 1.0, (167, 579): 1.0, (167, 580): 1.0, (167, 168): 1.0, (168, 580): 1.0, (261, 581): 1.0, (261, 289): 1.0, (289, 581): 1.0, (289, 582): 1.0, (289, 291): 1.0, (291, 582): 1.0, (291, 583): 1.0, (291, 293): 1.0, (293, 583): 1.0, (293, 584): 1.0, (293, 295): 1.0, (295, 584): 1.0, (156, 585): 1.0, (156, 173): 1.0, (173, 585): 1.0, (173, 586): 1.0, (173, 174): 1.0, (174, 586): 1.0, (174, 587): 1.0, (174, 175): 1.0, (175, 587): 1.0, (175, 588): 1.0, (175, 176): 1.0, (176, 588): 1.0, (268, 589): 1.0, (268, 305): 1.0, (305, 589): 1.0, (305, 590): 1.0, (305, 307): 1.0, (307, 590): 1.0, (307, 591): 1.0, (307, 309): 1.0, (309, 591): 1.0, (309, 592): 1.0, (309, 311): 1.0, (311, 592): 1.0, (148, 593): 1.0, (148, 297): 1.0, (297, 593): 1.0, (297, 594): 1.0, (297, 299): 1.0, (299, 594): 1.0, (299, 595): 1.0, (299, 301): 1.0, (301, 595): 1.0, (301, 596): 1.0, (301, 303): 1.0, (303, 596): 1.0, (260, 597): 1.0, (260, 330): 1.0, (330, 597): 1.0, (330, 598): 1.0, (330, 332): 1.0, (332, 598): 1.0, (332, 599): 1.0, (332, 334): 1.0, (334, 599): 1.0, (334, 600): 1.0, (334, 336): 1.0, (336, 600): 1.0, (155, 601): 1.0, (155, 321): 1.0, (321, 601): 1.0, (321, 602): 1.0, (321, 324): 1.0, (324, 602): 1.0, (324, 603): 1.0, (324, 325): 1.0, (325, 603): 1.0, (325, 604): 1.0, (325, 328): 1.0, (328, 604): 1.0, (267, 605): 1.0, (267, 319): 1.0, (319, 605): 1.0, (319, 606): 1.0, (317, 319): 1.0, (317, 606): 1.0, (317, 607): 1.0, (315, 317): 1.0, (315, 607): 1.0, (315, 608): 1.0, (313, 315): 1.0, (313, 608): 1.0, (313, 449): 1.0, (251, 313): 1.0, (251, 449): 1.0, (123, 449): 1.0, (328, 449): 1.0, (313, 328): 1.0, (252, 450): 1.0, (311, 450): 1.0, (311, 328): 1.0, (318, 341): 1.0, (318, 451): 1.0, (316, 451): 1.0, (316, 339): 1.0, (320, 343): 1.0, (320, 452): 1.0, (318, 452): 1.0, (116, 453): 1.0, (303, 453): 1.0, (303, 336): 1.0, (245, 454): 1.0, (295, 454): 1.0, (295, 303): 1.0, (314, 337): 1.0, (314, 455): 1.0, (159, 455): 1.0, (316, 456): 1.0, (314, 456): 1.0, (124, 457): 1.0, (176, 457): 1.0, (176, 311): 1.0, (253, 458): 1.0, (172, 458): 1.0, (172, 176): 1.0, (310, 318): 1.0, (310, 459): 1.0, (308, 459): 1.0, (308, 316): 1.0, (312, 320): 1.0, (312, 460): 1.0, (310, 460): 1.0, (117, 461): 1.0, (168, 461): 1.0, (168, 295): 1.0, (246, 462): 1.0, (164, 462): 1.0, (164, 168): 1.0, (306, 314): 1.0, (306, 463): 1.0, (272, 463): 1.0, (308, 464): 1.0, (306, 464): 1.0, (125, 465): 1.0, (47, 465): 1.0, (47, 172): 1.0, (254, 466): 1.0, (43, 466): 1.0, (43, 47): 1.0, (302, 326): 1.0, (302, 467): 1.0, (300, 467): 1.0, (300, 323): 1.0, (304, 327): 1.0, (304, 468): 1.0, (302, 468): 1.0, (118, 469): 1.0, (39, 469): 1.0, (39, 164): 1.0, (247, 470): 1.0, (35, 470): 1.0, (35, 39): 1.0, (298, 322): 1.0, (298, 471): 1.0, (152, 471): 1.0, (300, 472): 1.0, (298, 472): 1.0, (126, 473): 1.0, (351, 473): 1.0, (43, 351): 1.0, (255, 474): 1.0, (343, 474): 1.0, (343, 351): 1.0, (294, 302): 1.0, (294, 475): 1.0, (292, 475): 1.0, (292, 300): 1.0, (296, 304): 1.0, (296, 476): 1.0, (294, 476): 1.0, (119, 477): 1.0, (335, 477): 1.0, (35, 335): 1.0, (248, 478): 1.0, (327, 478): 1.0, (327, 335): 1.0, (290, 298): 1.0, (290, 479): 1.0, (265, 479): 1.0, (292, 480): 1.0, (290, 480): 1.0, (127, 481): 1.0, (320, 481): 1.0, (256, 482): 1.0, (312, 482): 1.0, (418, 423): 1.0, (418, 483): 1.0, (419, 483): 1.0, (419, 422): 1.0, (417, 424): 1.0, (417, 484): 1.0, (418, 484): 1.0, (120, 485): 1.0, (304, 485): 1.0, (249, 486): 1.0, (296, 486): 1.0, (420, 421): 1.0, (420, 487): 1.0, (145, 487): 1.0, (419, 488): 1.0, (420, 488): 1.0, (113, 489): 1.0, (417, 489): 1.0, (242, 490): 1.0, (425, 490): 1.0, (417, 425): 1.0, (418, 426): 1.0, (426, 491): 1.0, (427, 491): 1.0, (419, 427): 1.0, (425, 492): 1.0, (426, 492): 1.0, (128, 493): 1.0, (429, 493): 1.0, (312, 429): 1.0, (241, 494): 1.0, (424, 494): 1.0, (424, 429): 1.0, (420, 428): 1.0, (428, 495): 1.0, (258, 495): 1.0, (427, 496): 1.0, (428, 496): 1.0, (121, 497): 1.0, (433, 497): 1.0, (296, 433): 1.0, (250, 498): 1.0, (437, 498): 1.0, (433, 437): 1.0, (310, 430): 1.0, (430, 499): 1.0, (431, 499): 1.0, (308, 431): 1.0, (429, 500): 1.0, (430, 500): 1.0, (114, 501): 1.0, (441, 501): 1.0, (425, 441): 1.0, (243, 502): 1.0, (338, 502): 1.0, (338, 441): 1.0, (306, 432): 1.0, (432, 503): 1.0, (160, 503): 1.0, (431, 504): 1.0, (432, 504): 1.0, (122, 505): 1.0, (445, 505): 1.0, (437, 445): 1.0, (251, 506): 1.0, (313, 506): 1.0, (313, 445): 1.0, (423, 430): 1.0, (423, 507): 1.0, (422, 507): 1.0, (422, 431): 1.0, (424, 508): 1.0, (423, 508): 1.0, (244, 509): 1.0, (336, 509): 1.0, (336, 352): 1.0, (344, 346): 1.0, (346, 510): 1.0, (147, 510): 1.0, (421, 432): 1.0, (421, 511): 1.0, (257, 511): 1.0, (422, 512): 1.0, (421, 512): 1.0, (433, 513): 1.0, (434, 513): 1.0, (294, 434): 1.0, (47, 514): 1.0, (46, 514): 1.0, (46, 171): 1.0, (292, 435): 1.0, (435, 515): 1.0, (436, 515): 1.0, (290, 436): 1.0, (45, 170): 1.0, (45, 516): 1.0, (44, 516): 1.0, (44, 169): 1.0, (437, 517): 1.0, (438, 517): 1.0, (434, 438): 1.0, (43, 518): 1.0, (42, 518): 1.0, (42, 46): 1.0, (435, 439): 1.0, (439, 519): 1.0, (440, 519): 1.0, (436, 440): 1.0, (41, 45): 1.0, (41, 520): 1.0, (40, 520): 1.0, (40, 44): 1.0, (441, 521): 1.0, (442, 521): 1.0, (426, 442): 1.0, (39, 522): 1.0, (38, 522): 1.0, (38, 163): 1.0, (427, 443): 1.0, (443, 523): 1.0, (444, 523): 1.0, (428, 444): 1.0, (37, 162): 1.0, (37, 524): 1.0, (36, 524): 1.0, (36, 161): 1.0, (338, 525): 1.0, (340, 525): 1.0, (340, 442): 1.0, (35, 526): 1.0, (34, 526): 1.0, (34, 38): 1.0, (342, 443): 1.0, (342, 527): 1.0, (344, 527): 1.0, (344, 444): 1.0, (33, 37): 1.0, (33, 528): 1.0, (32, 528): 1.0, (32, 36): 1.0, (445, 529): 1.0, (446, 529): 1.0, (438, 446): 1.0, (351, 530): 1.0, (349, 530): 1.0, (42, 349): 1.0, (439, 447): 1.0, (447, 531): 1.0, (448, 531): 1.0, (440, 448): 1.0, (41, 348): 1.0, (348, 532): 1.0, (345, 532): 1.0, (40, 345): 1.0, (313, 533): 1.0, (315, 533): 1.0, (315, 446): 1.0, (343, 534): 1.0, (341, 534): 1.0, (341, 349): 1.0, (317, 447): 1.0, (317, 535): 1.0, (319, 535): 1.0, (319, 448): 1.0, (339, 348): 1.0, (339, 536): 1.0, (337, 536): 1.0, (337, 345): 1.0, (336, 537): 1.0, (334, 537): 1.0, (334, 350): 1.0, (335, 538): 1.0, (333, 538): 1.0, (34, 333): 1.0, (332, 347): 1.0, (332, 539): 1.0, (330, 539): 1.0, (330, 346): 1.0, (33, 331): 1.0, (331, 540): 1.0, (329, 540): 1.0, (32, 329): 1.0, (338, 352): 1.0, (352, 541): 1.0, (350, 541): 1.0, (340, 350): 1.0, (327, 542): 1.0, (326, 542): 1.0, (326, 333): 1.0, (342, 347): 1.0, (347, 543): 1.0, (346, 543): 1.0, (323, 331): 1.0, (323, 544): 1.0, (322, 544): 1.0, (322, 329): 1.0, (115, 545): 1.0, (352, 545): 1.0, (326, 546): 1.0, (323, 546): 1.0, (350, 547): 1.0, (347, 547): 1.0, (329, 548): 1.0, (151, 548): 1.0, (330, 549): 1.0, (260, 549): 1.0, (333, 550): 1.0, (331, 550): 1.0, (334, 551): 1.0, (332, 551): 1.0, (337, 552): 1.0, (271, 552): 1.0, (319, 553): 1.0, (267, 553): 1.0, (341, 554): 1.0, (339, 554): 1.0, (315, 555): 1.0, (317, 555): 1.0, (345, 556): 1.0, (158, 556): 1.0, (448, 557): 1.0, (154, 557): 1.0, (349, 558): 1.0, (348, 558): 1.0, (446, 559): 1.0, (447, 559): 1.0, (32, 560): 1.0, (263, 560): 1.0, (344, 561): 1.0, (259, 561): 1.0, (34, 562): 1.0, (33, 562): 1.0, (340, 563): 1.0, (342, 563): 1.0, (36, 564): 1.0, (150, 564): 1.0, (444, 565): 1.0, (146, 565): 1.0, (38, 566): 1.0, (37, 566): 1.0, (442, 567): 1.0, (443, 567): 1.0, (40, 568): 1.0, (270, 568): 1.0, (440, 569): 1.0, (266, 569): 1.0, (42, 570): 1.0, (41, 570): 1.0, (438, 571): 1.0, (439, 571): 1.0, (44, 572): 1.0, (157, 572): 1.0, (436, 573): 1.0, (153, 573): 1.0, (46, 574): 1.0, (45, 574): 1.0, (434, 575): 1.0, (435, 575): 1.0, (161, 165): 1.0, (161, 576): 1.0, (262, 576): 1.0, (322, 577): 1.0, (264, 577): 1.0, (162, 166): 1.0, (162, 578): 1.0, (161, 578): 1.0, (163, 167): 1.0, (163, 579): 1.0, (162, 579): 1.0, (164, 580): 1.0, (163, 580): 1.0, (165, 289): 1.0, (165, 581): 1.0, (149, 581): 1.0, (166, 291): 1.0, (166, 582): 1.0, (165, 582): 1.0, (167, 293): 1.0, (167, 583): 1.0, (166, 583): 1.0, (168, 584): 1.0, (167, 584): 1.0, (169, 173): 1.0, (169, 585): 1.0, (269, 585): 1.0, (170, 174): 1.0, (170, 586): 1.0, (169, 586): 1.0, (171, 175): 1.0, (171, 587): 1.0, (170, 587): 1.0, (172, 588): 1.0, (171, 588): 1.0, (173, 305): 1.0, (173, 589): 1.0, (156, 589): 1.0, (174, 307): 1.0, (174, 590): 1.0, (173, 590): 1.0, (175, 309): 1.0, (175, 591): 1.0, (174, 591): 1.0, (176, 592): 1.0, (175, 592): 1.0, (289, 297): 1.0, (289, 593): 1.0, (261, 593): 1.0, (291, 299): 1.0, (291, 594): 1.0, (289, 594): 1.0, (293, 301): 1.0, (293, 595): 1.0, (291, 595): 1.0, (295, 596): 1.0, (293, 596): 1.0, (297, 330): 1.0, (297, 597): 1.0, (148, 597): 1.0, (299, 332): 1.0, (299, 598): 1.0, (297, 598): 1.0, (301, 334): 1.0, (301, 599): 1.0, (299, 599): 1.0, (303, 600): 1.0, (301, 600): 1.0, (305, 321): 1.0, (305, 601): 1.0, (268, 601): 1.0, (307, 324): 1.0, (307, 602): 1.0, (305, 602): 1.0, (309, 325): 1.0, (309, 603): 1.0, (307, 603): 1.0, (311, 604): 1.0, (309, 604): 1.0, (319, 321): 1.0, (321, 605): 1.0, (155, 605): 1.0, (317, 324): 1.0, (324, 606): 1.0, (321, 606): 1.0, (315, 325): 1.0, (325, 607): 1.0, (324, 607): 1.0, (328, 608): 1.0, (325, 608): 1.0}
me_knurl_head.attributes.new('crease_edge', 'FLOAT', 'EDGE').data.foreach_set('value', [_k.get((min(e.vertices), max(e.vertices)), 0.0) for e in me_knurl_head.edges])
me_knurl_head.materials.append(mat_prox_alum_028)
me_knurl_head.materials.append(mat_prox_kevlar_028)
me_knurl_head.materials.append(mat_prox_easy_spec_028)
me_knurl_head.materials.append(mat_prox_easy_spec_028)
me_knurl_head.materials.append(mat_prox_soap_026)
me_knurl_head.materials.append(mat_prox_emission_026)
me_knurl_head.use_remesh_preserve_volume = False
me_knurl_head.use_remesh_preserve_attributes = False
me_knurl_head.use_mirror_vertex_groups = False
me_knurl_head.update()

# ---- objects
ob_knurl_head = bpy.data.objects.new('Knurl_Head', me_knurl_head)

# ---- transforms, parenting, visibility, modifiers, constraints
ob_knurl_head.location = (0.0, 0.0, 0.0)
ob_knurl_head.lineart.crease_threshold = 0.0
_m = ob_knurl_head.modifiers.new('Auto Smooth', 'NODES')
_m.node_group = ng_auto_smooth
_gi = [s.identifier for s in ng_auto_smooth.interface.items_tree if s.item_type == 'SOCKET' and s.in_out == 'INPUT']
_m[_gi[1]] = 1.047  # Angle

# ---- collection membership
col_collection_1.objects.link(ob_knurl_head)

# ---- scene / render settings (as saved in the file)
scene.frame_start = 1; scene.frame_end = 100; scene.frame_set(1)
scene.render.engine = 'CYCLES'
scene.render.image_settings.color_depth = '16'
scene.render.image_settings.compression = 90
scene.render.resolution_x = 1024
scene.render.resolution_y = 1024
scene.render.resolution_percentage = 50
scene.render.dither_intensity = 0.0
scene.render.use_simplify = True
scene.render.use_persistent_data = True
scene.cycles.use_denoising = False
scene.cycles.samples = 100
scene.cycles.sampling_pattern = 'TABULATED_SOBOL'
scene.cycles.light_sampling_threshold = 0.0
scene.cycles.use_adaptive_sampling = False
scene.cycles.use_light_tree = False
scene.cycles.caustics_reflective = False
scene.cycles.caustics_refractive = False
scene.cycles.blur_glossy = 4.0
scene.cycles.max_bounces = 4
scene.cycles.transmission_bounces = 4
scene.cycles.volume_bounces = 2
scene.cycles.transparent_max_bounces = 4
scene.cycles.use_animated_seed = True
scene.cycles.sample_clamp_direct = 4.0
scene.cycles.sample_clamp_indirect = 2.0
scene.cycles.debug_bvh_type = 'STATIC_BVH'
scene.view_settings.view_transform = 'Standard'
bpy.context.view_layer.update()

# ---- added for rendering (the .blend has no active camera): camera
cam_auto = bpy.data.cameras.new('AutoCamera')
cam_auto.lens = 50.0
cam_auto.sensor_width = 36.0
cam_auto.clip_end = 1000.0
ob_auto_camera = bpy.data.objects.new('AutoCamera', cam_auto)
scene.collection.objects.link(ob_auto_camera)
ob_auto_camera.location = (0.962621, -1.15515, 1.0193)
ob_auto_camera.rotation_euler = (1.09748, -7.21219e-08, 0.694738)
scene.camera = ob_auto_camera
bpy.context.view_layer.update()
